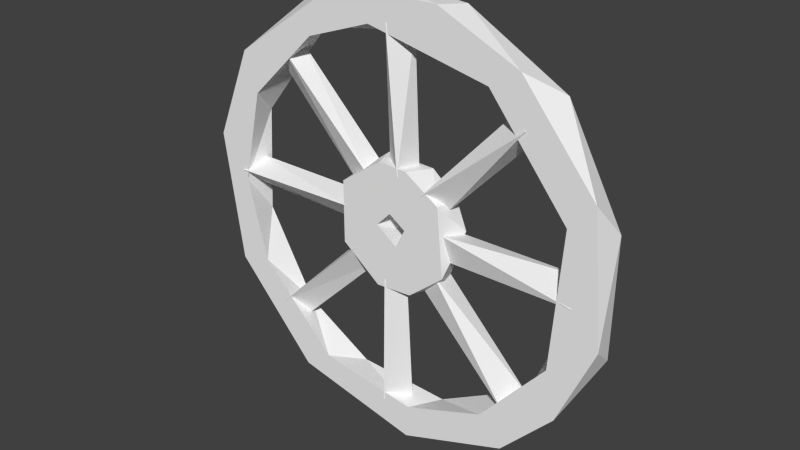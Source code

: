 # Source: helmWheel_1.blend  (saved by Blender 2.74.0; exported with 4.5.12 LTS)
import bpy
from mathutils import Matrix  # noqa: F401  (used for matrix-valued properties, if any)

bpy.ops.wm.read_factory_settings(use_empty=True)
scene = bpy.context.scene
scene.name = 'Scene'

# ---- collections
col_collection_11 = bpy.data.collections.new('Collection 11'); scene.collection.children.link(col_collection_11)

# ---- materials (node trees are filled in below, after node groups)
mat_pw_woodland = bpy.data.materials.new('PW-Woodland')
mat_pw_woodland.alpha_threshold = 0.0
mat_pw_woodland.use_transparent_shadow = False
mat_pw_woodland.diffuse_color = (0.902, 0.902, 0.902, 1.0)
mat_pw_woodland.roughness = 0.5
mat_pw_woodland.specular_intensity = 1.0

# ---- material node trees

# ---- world
world_world = bpy.data.worlds.new('World'); scene.world = world_world
world_world.color = (0.05088, 0.05088, 0.05088)
world_world.use_sun_shadow = False
world_world.sun_shadow_jitter_overblur = 0.0
world_world.cycles.sampling_method = 'MANUAL'
world_world.cycles.sample_map_resolution = 256

# ---- meshes
me_untitled = bpy.data.meshes.new('Untitled')
me_untitled.from_pydata([(-0.1966, 0.02248, -0.2023), (0.2097, 0.02248, -0.193), (-0.1684, -0.01902, -0.2893), (-0.1477, 0.02248, 0.2468), (-0.2478, -0.01902, 0.1385), (0.275, -0.01902, 0.09273), (0.07461, -0.01902, 0.3273), (0.3236, 0.02248, -0.09435), (0.1824, 0.02248, -0.2817), (-0.3123, 0.02248, -0.1134), (0.241, 0.02248, 0.2391), (-0.1833, 0.02248, 0.2797), (0.06437, 0.02248, -0.2746), (0.289, 0.02248, -0.002449), (-0.04252, 0.02248, 0.3321), (0.06232, 0.02248, 0.2801), (-0.1237, -0.01902, -0.2569), (-0.2886, 0.02248, 0.1647), (0.1545, -0.01902, 0.2424), (-0.003738, 0.02248, -0.3335), (-0.2476, -0.01902, -0.1329), (-0.2992, -0.01902, -0.1455), (0.1592, -0.01902, -0.233), (0.3124, -0.01902, 0.1344), (-0.1391, -0.01902, 0.2452), (0.2604, -0.01902, -0.1153), (0.3317, -0.01902, -0.05998), (-0.3281, -0.01902, 0.05645), (-0.0892, -0.01902, 0.3245), (-0.2744, 0.02248, -0.06605), (0.09062, 0.02248, 0.3225), (0.2143, 0.02248, 0.1919), (-0.1859, 0.02248, -0.2797), (-0.2643, 0.02248, 0.09923), (0.1958, -0.01902, -0.2729), (0.02985, -0.01902, -0.3324), (-0.269, -0.01902, 0.1984), (-0.08343, 0.02248, -0.2682), (0.1993, -0.01902, 0.271), (0.2766, -0.01902, -0.1864), (0.3253, 0.02248, 0.08403), (-0.3319, 0.02248, 0.01604), (0.03335, -0.01902, -0.2799), (-0.2803, -0.01902, -0.005295), (-0.03547, -0.01902, 0.2822), (0.03484, -0.01902, -0.09012), (-0.09531, 0.02248, 0.0269), (0.09818, 0.02248, 0.01403), (0.02531, -0.01902, 0.007218), (0.02316, 0.02248, 0.01371), (-0.08425, -0.01902, 0.04965), (0.009829, -0.01902, -0.02248), (0.08134, 0.02248, 0.05628), (0.01539, 0.02248, -0.01828), (-0.03563, 0.02248, 0.09261), (-0.03904, 0.02248, -0.08735), (-0.02291, -0.01902, 0.001198), (-0.08418, -0.01902, -0.04592), (-0.018, 0.02248, 0.01662), (0.09051, -0.01902, -0.04453), (0.02712, -0.01902, 0.09455), (0.06892, 0.02248, -0.07616), (-0.02239, -0.01902, -0.09384), (0.08071, -0.01902, 0.05971), (-0.01833, -0.01902, 0.09627), (-0.08433, 0.02248, -0.04244), (-0.0003876, -0.01902, 0.02428), (0.04118, 0.02248, 0.08955), (-0.008556, 0.02248, -0.01964), (0.02733, -0.0003821, 0.2893), (-0.008553, 0.02322, 0.2893), (-0.02037, 0.006961, 0.08303), (0.2187, 0.02024, 0.1918), (0.1904, 0.003848, 0.22), (0.05233, -0.01975, 0.06646), (-0.2121, -0.01975, -0.1921), (-0.1867, 0.003848, -0.2175), (-0.04022, 0.006961, -0.0723), (0.05461, 0.02334, 0.06417), (0.08365, -0.003496, -0.02508), (0.08365, -0.01374, 0.0169), (0.2899, 0.003848, 0.02262), (-0.04199, 0.0172, 0.07304), (-0.07225, -0.0009858, 0.04278), (-0.2181, 0.004452, 0.1886), (-0.1861, 0.01378, 0.2206), (0.1898, 0.01378, -0.2181), (0.2219, 0.004452, -0.1861), (0.07077, -0.01374, -0.0455), (0.04108, -0.003496, -0.07519), (0.2899, -0.01975, -0.01327), (-0.005339, 0.02645, -0.08052), (0.02048, -0.006443, -0.08052), (0.02324, 0.003848, -0.2868), (0.02162, 0.0172, 0.08303), (-0.06991, 0.0172, -0.04261), (-0.01265, -0.01975, -0.2868), (-0.0799, 0.0172, 0.021), (-0.0799, 0.006961, -0.02099), (-0.2862, 0.01178, -0.01942), (-0.2862, 0.01378, 0.02348), (-0.005319, -0.01988, 0.2893), (0.0777, 0.003848, 0.04108), (-0.2098, 0.02334, -0.1944), (0.2899, 0.02334, -0.01004), (0.2107, -0.02118, 0.1998), (0.06479, 0.02334, -0.05148), (-0.06393, -0.01988, -0.04858), (-0.009413, 0.02334, -0.2868), (0.01317, -0.01988, 0.08303), (0.08365, 0.02334, 0.008454), (-0.0799, -0.01988, 0.01255), (-0.2862, -0.02118, 0.008525), (-0.009413, -0.01988, -0.08052), (-0.04449, -0.01537, 0.07054), (0.1957, -0.01702, -0.2123), (-0.1919, -0.01702, 0.2148), (-0.1966, 0.02248, -0.2023), (-0.1966, 0.02248, -0.2023), (-0.1966, 0.02248, -0.2023), (-0.1966, 0.02248, -0.2023), (-0.1966, 0.02248, -0.2023), (0.2097, 0.02248, -0.193), (0.2097, 0.02248, -0.193), (0.2097, 0.02248, -0.193), (0.2097, 0.02248, -0.193), (-0.1684, -0.01902, -0.2893), (-0.1684, -0.01902, -0.2893), (-0.1684, -0.01902, -0.2893), (-0.1684, -0.01902, -0.2893), (-0.1684, -0.01902, -0.2893), (-0.1684, -0.01902, -0.2893), (-0.1684, -0.01902, -0.2893), (-0.1477, 0.02248, 0.2468), (-0.1477, 0.02248, 0.2468), (-0.1477, 0.02248, 0.2468), (-0.1477, 0.02248, 0.2468), (-0.1477, 0.02248, 0.2468), (-0.1477, 0.02248, 0.2468), (-0.2478, -0.01902, 0.1385), (-0.2478, -0.01902, 0.1385), (-0.2478, -0.01902, 0.1385), (-0.2478, -0.01902, 0.1385), (-0.2478, -0.01902, 0.1385), (0.275, -0.01902, 0.09273), (0.275, -0.01902, 0.09273), (0.275, -0.01902, 0.09273), (0.275, -0.01902, 0.09273), (0.275, -0.01902, 0.09273), (0.07461, -0.01902, 0.3273), (0.07461, -0.01902, 0.3273), (0.07461, -0.01902, 0.3273), (0.07461, -0.01902, 0.3273), (0.07461, -0.01902, 0.3273), (0.07461, -0.01902, 0.3273), (0.3236, 0.02248, -0.09435), (0.3236, 0.02248, -0.09435), (0.3236, 0.02248, -0.09435), (0.3236, 0.02248, -0.09435), (0.1824, 0.02248, -0.2817), (0.1824, 0.02248, -0.2817), (0.1824, 0.02248, -0.2817), (0.1824, 0.02248, -0.2817), (0.1824, 0.02248, -0.2817), (0.1824, 0.02248, -0.2817), (0.1824, 0.02248, -0.2817), (-0.3123, 0.02248, -0.1134), (-0.3123, 0.02248, -0.1134), (-0.3123, 0.02248, -0.1134), (-0.3123, 0.02248, -0.1134), (-0.3123, 0.02248, -0.1134), (0.241, 0.02248, 0.2391), (0.241, 0.02248, 0.2391), (0.241, 0.02248, 0.2391), (0.241, 0.02248, 0.2391), (0.241, 0.02248, 0.2391), (0.241, 0.02248, 0.2391), (-0.1833, 0.02248, 0.2797), (-0.1833, 0.02248, 0.2797), (-0.1833, 0.02248, 0.2797), (0.06437, 0.02248, -0.2746), (0.06437, 0.02248, -0.2746), (0.06437, 0.02248, -0.2746), (0.06437, 0.02248, -0.2746), (0.06437, 0.02248, -0.2746), (0.289, 0.02248, -0.002449), (0.289, 0.02248, -0.002449), (0.289, 0.02248, -0.002449), (0.289, 0.02248, -0.002449), (0.289, 0.02248, -0.002449), (0.289, 0.02248, -0.002449), (-0.04252, 0.02248, 0.3321), (-0.04252, 0.02248, 0.3321), (-0.04252, 0.02248, 0.3321), (-0.04252, 0.02248, 0.3321), (-0.04252, 0.02248, 0.3321), (-0.04252, 0.02248, 0.3321), (-0.04252, 0.02248, 0.3321), (0.06232, 0.02248, 0.2801), (0.06232, 0.02248, 0.2801), (0.06232, 0.02248, 0.2801), (0.06232, 0.02248, 0.2801), (0.06232, 0.02248, 0.2801), (-0.1237, -0.01902, -0.2569), (-0.1237, -0.01902, -0.2569), (-0.1237, -0.01902, -0.2569), (-0.1237, -0.01902, -0.2569), (-0.2886, 0.02248, 0.1647), (-0.2886, 0.02248, 0.1647), (-0.2886, 0.02248, 0.1647), (-0.2886, 0.02248, 0.1647), (-0.2886, 0.02248, 0.1647), (-0.2886, 0.02248, 0.1647), (-0.2886, 0.02248, 0.1647), (0.1545, -0.01902, 0.2424), (0.1545, -0.01902, 0.2424), (0.1545, -0.01902, 0.2424), (0.1545, -0.01902, 0.2424), (0.1545, -0.01902, 0.2424), (-0.003738, 0.02248, -0.3335), (-0.003738, 0.02248, -0.3335), (-0.003738, 0.02248, -0.3335), (-0.003738, 0.02248, -0.3335), (-0.003738, 0.02248, -0.3335), (-0.2476, -0.01902, -0.1329), (-0.2476, -0.01902, -0.1329), (-0.2476, -0.01902, -0.1329), (-0.2476, -0.01902, -0.1329), (-0.2476, -0.01902, -0.1329), (-0.2476, -0.01902, -0.1329), (-0.2992, -0.01902, -0.1455), (-0.2992, -0.01902, -0.1455), (-0.2992, -0.01902, -0.1455), (-0.2992, -0.01902, -0.1455), (0.1592, -0.01902, -0.233), (0.1592, -0.01902, -0.233), (0.1592, -0.01902, -0.233), (0.1592, -0.01902, -0.233), (0.1592, -0.01902, -0.233), (0.3124, -0.01902, 0.1344), (0.3124, -0.01902, 0.1344), (0.3124, -0.01902, 0.1344), (0.3124, -0.01902, 0.1344), (0.3124, -0.01902, 0.1344), (0.3124, -0.01902, 0.1344), (0.3124, -0.01902, 0.1344), (-0.1391, -0.01902, 0.2452), (-0.1391, -0.01902, 0.2452), (-0.1391, -0.01902, 0.2452), (-0.1391, -0.01902, 0.2452), (0.2604, -0.01902, -0.1153), (0.2604, -0.01902, -0.1153), (0.2604, -0.01902, -0.1153), (0.2604, -0.01902, -0.1153), (0.3317, -0.01902, -0.05998), (0.3317, -0.01902, -0.05998), (0.3317, -0.01902, -0.05998), (-0.3281, -0.01902, 0.05645), (-0.3281, -0.01902, 0.05645), (-0.3281, -0.01902, 0.05645), (-0.3281, -0.01902, 0.05645), (-0.3281, -0.01902, 0.05645), (-0.3281, -0.01902, 0.05645), (-0.3281, -0.01902, 0.05645), (-0.0892, -0.01902, 0.3245), (-0.0892, -0.01902, 0.3245), (-0.0892, -0.01902, 0.3245), (-0.0892, -0.01902, 0.3245), (-0.0892, -0.01902, 0.3245), (-0.2744, 0.02248, -0.06605), (-0.2744, 0.02248, -0.06605), (-0.2744, 0.02248, -0.06605), (-0.2744, 0.02248, -0.06605), (-0.2744, 0.02248, -0.06605), (-0.2744, 0.02248, -0.06605), (0.09062, 0.02248, 0.3225), (0.09062, 0.02248, 0.3225), (0.09062, 0.02248, 0.3225), (0.2143, 0.02248, 0.1919), (0.2143, 0.02248, 0.1919), (0.2143, 0.02248, 0.1919), (0.2143, 0.02248, 0.1919), (0.2143, 0.02248, 0.1919), (-0.1859, 0.02248, -0.2797), (-0.1859, 0.02248, -0.2797), (-0.1859, 0.02248, -0.2797), (-0.1859, 0.02248, -0.2797), (-0.1859, 0.02248, -0.2797), (-0.2643, 0.02248, 0.09923), (-0.2643, 0.02248, 0.09923), (-0.2643, 0.02248, 0.09923), (-0.2643, 0.02248, 0.09923), (0.1958, -0.01902, -0.2729), (0.1958, -0.01902, -0.2729), (0.1958, -0.01902, -0.2729), (0.1958, -0.01902, -0.2729), (0.1958, -0.01902, -0.2729), (0.02985, -0.01902, -0.3324), (0.02985, -0.01902, -0.3324), (0.02985, -0.01902, -0.3324), (-0.269, -0.01902, 0.1984), (-0.269, -0.01902, 0.1984), (-0.269, -0.01902, 0.1984), (-0.269, -0.01902, 0.1984), (-0.269, -0.01902, 0.1984), (-0.08343, 0.02248, -0.2682), (-0.08343, 0.02248, -0.2682), (-0.08343, 0.02248, -0.2682), (-0.08343, 0.02248, -0.2682), (-0.08343, 0.02248, -0.2682), (0.1993, -0.01902, 0.271), (0.1993, -0.01902, 0.271), (0.1993, -0.01902, 0.271), (0.2766, -0.01902, -0.1864), (0.2766, -0.01902, -0.1864), (0.2766, -0.01902, -0.1864), (0.2766, -0.01902, -0.1864), (0.2766, -0.01902, -0.1864), (0.2766, -0.01902, -0.1864), (0.2766, -0.01902, -0.1864), (0.3253, 0.02248, 0.08403), (0.3253, 0.02248, 0.08403), (0.3253, 0.02248, 0.08403), (0.3253, 0.02248, 0.08403), (0.3253, 0.02248, 0.08403), (-0.3319, 0.02248, 0.01604), (-0.3319, 0.02248, 0.01604), (-0.3319, 0.02248, 0.01604), (0.03335, -0.01902, -0.2799), (0.03335, -0.01902, -0.2799), (0.03335, -0.01902, -0.2799), (0.03335, -0.01902, -0.2799), (0.03335, -0.01902, -0.2799), (-0.2803, -0.01902, -0.005295), (-0.2803, -0.01902, -0.005295), (-0.2803, -0.01902, -0.005295), (-0.2803, -0.01902, -0.005295), (-0.03547, -0.01902, 0.2822), (-0.03547, -0.01902, 0.2822), (-0.03547, -0.01902, 0.2822), (-0.03547, -0.01902, 0.2822), (-0.03547, -0.01902, 0.2822), (0.03484, -0.01902, -0.09012), (0.03484, -0.01902, -0.09012), (0.03484, -0.01902, -0.09012), (0.03484, -0.01902, -0.09012), (0.03484, -0.01902, -0.09012), (0.03484, -0.01902, -0.09012), (0.03484, -0.01902, -0.09012), (0.03484, -0.01902, -0.09012), (-0.09531, 0.02248, 0.0269), (-0.09531, 0.02248, 0.0269), (-0.09531, 0.02248, 0.0269), (-0.09531, 0.02248, 0.0269), (-0.09531, 0.02248, 0.0269), (-0.09531, 0.02248, 0.0269), (-0.09531, 0.02248, 0.0269), (-0.09531, 0.02248, 0.0269), (0.09818, 0.02248, 0.01403), (0.09818, 0.02248, 0.01403), (0.09818, 0.02248, 0.01403), (0.02531, -0.01902, 0.007218), (0.02531, -0.01902, 0.007218), (0.02531, -0.01902, 0.007218), (0.02531, -0.01902, 0.007218), (0.02531, -0.01902, 0.007218), (0.02316, 0.02248, 0.01371), (0.02316, 0.02248, 0.01371), (0.02316, 0.02248, 0.01371), (0.02316, 0.02248, 0.01371), (-0.08425, -0.01902, 0.04965), (-0.08425, -0.01902, 0.04965), (-0.08425, -0.01902, 0.04965), (-0.08425, -0.01902, 0.04965), (0.009829, -0.01902, -0.02248), (0.009829, -0.01902, -0.02248), (0.009829, -0.01902, -0.02248), (0.009829, -0.01902, -0.02248), (0.08134, 0.02248, 0.05628), (0.08134, 0.02248, 0.05628), (0.08134, 0.02248, 0.05628), (0.08134, 0.02248, 0.05628), (0.08134, 0.02248, 0.05628), (0.08134, 0.02248, 0.05628), (0.08134, 0.02248, 0.05628), (0.08134, 0.02248, 0.05628), (0.01539, 0.02248, -0.01828), (0.01539, 0.02248, -0.01828), (0.01539, 0.02248, -0.01828), (0.01539, 0.02248, -0.01828), (0.01539, 0.02248, -0.01828), (-0.03563, 0.02248, 0.09261), (-0.03563, 0.02248, 0.09261), (-0.03563, 0.02248, 0.09261), (-0.03563, 0.02248, 0.09261), (-0.03904, 0.02248, -0.08735), (-0.03904, 0.02248, -0.08735), (-0.03904, 0.02248, -0.08735), (-0.03904, 0.02248, -0.08735), (-0.03904, 0.02248, -0.08735), (-0.03904, 0.02248, -0.08735), (-0.03904, 0.02248, -0.08735), (-0.02291, -0.01902, 0.001198), (-0.02291, -0.01902, 0.001198), (-0.02291, -0.01902, 0.001198), (-0.02291, -0.01902, 0.001198), (-0.02291, -0.01902, 0.001198), (-0.02291, -0.01902, 0.001198), (-0.08418, -0.01902, -0.04592), (-0.08418, -0.01902, -0.04592), (-0.08418, -0.01902, -0.04592), (-0.08418, -0.01902, -0.04592), (-0.08418, -0.01902, -0.04592), (-0.08418, -0.01902, -0.04592), (-0.08418, -0.01902, -0.04592), (-0.018, 0.02248, 0.01662), (-0.018, 0.02248, 0.01662), (-0.018, 0.02248, 0.01662), (-0.018, 0.02248, 0.01662), (-0.018, 0.02248, 0.01662), (0.09051, -0.01902, -0.04453), (0.09051, -0.01902, -0.04453), (0.09051, -0.01902, -0.04453), (0.02712, -0.01902, 0.09455), (0.02712, -0.01902, 0.09455), (0.02712, -0.01902, 0.09455), (0.02712, -0.01902, 0.09455), (0.02712, -0.01902, 0.09455), (0.02712, -0.01902, 0.09455), (0.02712, -0.01902, 0.09455), (0.02712, -0.01902, 0.09455), (0.02712, -0.01902, 0.09455), (0.06892, 0.02248, -0.07616), (0.06892, 0.02248, -0.07616), (0.06892, 0.02248, -0.07616), (0.06892, 0.02248, -0.07616), (0.06892, 0.02248, -0.07616), (-0.02239, -0.01902, -0.09384), (-0.02239, -0.01902, -0.09384), (-0.02239, -0.01902, -0.09384), (0.08071, -0.01902, 0.05971), (0.08071, -0.01902, 0.05971), (0.08071, -0.01902, 0.05971), (0.08071, -0.01902, 0.05971), (0.08071, -0.01902, 0.05971), (-0.01833, -0.01902, 0.09627), (-0.01833, -0.01902, 0.09627), (-0.08433, 0.02248, -0.04244), (-0.08433, 0.02248, -0.04244), (-0.0003876, -0.01902, 0.02428), (-0.0003876, -0.01902, 0.02428), (-0.0003876, -0.01902, 0.02428), (-0.0003876, -0.01902, 0.02428), (0.04118, 0.02248, 0.08955), (0.04118, 0.02248, 0.08955), (0.04118, 0.02248, 0.08955), (0.04118, 0.02248, 0.08955), (-0.008556, 0.02248, -0.01964), (-0.008556, 0.02248, -0.01964), (-0.008556, 0.02248, -0.01964), (-0.008556, 0.02248, -0.01964), (-0.008556, 0.02248, -0.01964), (0.02733, -0.0003821, 0.2893), (0.02733, -0.0003821, 0.2893), (-0.008553, 0.02322, 0.2893), (-0.008553, 0.02322, 0.2893), (-0.02037, 0.006961, 0.08303), (-0.02037, 0.006961, 0.08303), (0.2187, 0.02024, 0.1918), (0.2187, 0.02024, 0.1918), (0.1904, 0.003848, 0.22), (0.1904, 0.003848, 0.22), (0.05233, -0.01975, 0.06646), (0.05233, -0.01975, 0.06646), (-0.2121, -0.01975, -0.1921), (-0.2121, -0.01975, -0.1921), (-0.2121, -0.01975, -0.1921), (-0.2121, -0.01975, -0.1921), (-0.1867, 0.003848, -0.2175), (-0.1867, 0.003848, -0.2175), (-0.04022, 0.006961, -0.0723), (-0.04022, 0.006961, -0.0723), (-0.04022, 0.006961, -0.0723), (0.05461, 0.02334, 0.06417), (0.05461, 0.02334, 0.06417), (0.08365, -0.003496, -0.02508), (0.08365, -0.003496, -0.02508), (0.08365, -0.01374, 0.0169), (0.08365, -0.01374, 0.0169), (0.2899, 0.003848, 0.02262), (0.2899, 0.003848, 0.02262), (-0.04199, 0.0172, 0.07304), (-0.04199, 0.0172, 0.07304), (-0.07225, -0.0009858, 0.04278), (-0.07225, -0.0009858, 0.04278), (-0.2181, 0.004452, 0.1886), (-0.2181, 0.004452, 0.1886), (-0.1861, 0.01378, 0.2206), (-0.1861, 0.01378, 0.2206), (0.1898, 0.01378, -0.2181), (0.1898, 0.01378, -0.2181), (0.2219, 0.004452, -0.1861), (0.2219, 0.004452, -0.1861), (0.07077, -0.01374, -0.0455), (0.07077, -0.01374, -0.0455), (0.04108, -0.003496, -0.07519), (0.04108, -0.003496, -0.07519), (0.2899, -0.01975, -0.01327), (0.2899, -0.01975, -0.01327), (-0.005339, 0.02645, -0.08052), (-0.005339, 0.02645, -0.08052), (-0.005339, 0.02645, -0.08052), (0.02048, -0.006443, -0.08052), (0.02048, -0.006443, -0.08052), (0.02324, 0.003848, -0.2868), (0.02324, 0.003848, -0.2868), (0.02162, 0.0172, 0.08303), (0.02162, 0.0172, 0.08303), (-0.06991, 0.0172, -0.04261), (-0.06991, 0.0172, -0.04261), (-0.01265, -0.01975, -0.2868), (-0.01265, -0.01975, -0.2868), (-0.01265, -0.01975, -0.2868), (-0.0799, 0.0172, 0.021), (-0.0799, 0.0172, 0.021), (-0.0799, 0.006961, -0.02099), (-0.0799, 0.006961, -0.02099), (-0.2862, 0.01178, -0.01942), (-0.2862, 0.01178, -0.01942), (-0.2862, 0.01378, 0.02348), (-0.2862, 0.01378, 0.02348), (-0.005319, -0.01988, 0.2893), (-0.005319, -0.01988, 0.2893), (0.0777, 0.003848, 0.04108), (0.0777, 0.003848, 0.04108), (-0.2098, 0.02334, -0.1944), (-0.2098, 0.02334, -0.1944), (-0.2098, 0.02334, -0.1944), (0.2899, 0.02334, -0.01004), (0.2899, 0.02334, -0.01004), (0.2107, -0.02118, 0.1998), (0.2107, -0.02118, 0.1998), (0.06479, 0.02334, -0.05148), (0.06479, 0.02334, -0.05148), (-0.06393, -0.01988, -0.04858), (-0.009413, 0.02334, -0.2868), (0.01317, -0.01988, 0.08303), (0.01317, -0.01988, 0.08303), (0.08365, 0.02334, 0.008454), (0.08365, 0.02334, 0.008454), (-0.0799, -0.01988, 0.01255), (-0.0799, -0.01988, 0.01255), (-0.2862, -0.02118, 0.008525), (-0.2862, -0.02118, 0.008525), (-0.009413, -0.01988, -0.08052), (-0.04449, -0.01537, 0.07054), (-0.04449, -0.01537, 0.07054), (0.1957, -0.01702, -0.2123), (0.1957, -0.01702, -0.2123), (-0.1919, -0.01702, 0.2148), (-0.1919, -0.01702, 0.2148)], [], [(0, 37, 32), (305, 117, 16), (28, 44, 6), (14, 264, 149), (150, 337, 18), (23, 5, 39), (31, 40, 13), (278, 15, 10), (19, 283, 306), (34, 313, 22), (292, 42, 2), (185, 8, 1), (27, 43, 4), (118, 284, 9), (29, 41, 17), (126, 20, 21), (151, 214, 239), (191, 30, 171), (207, 11, 192), (36, 24, 265), (328, 307, 203), (122, 159, 12), (314, 25, 234), (315, 144, 250), (186, 320, 7), (187, 155, 160), (3, 208, 193), (198, 194, 172), (338, 199, 215), (133, 195, 200), (127, 204, 224), (128, 329, 205), (33, 209, 134), (269, 210, 288), (257, 139, 300), (301, 140, 246), (145, 279, 188), (240, 216, 146), (180, 161, 219), (293, 129, 35), (333, 270, 289), (206, 119, 225), (285, 230, 166), (325, 258, 211), (251, 123, 235), (236, 124, 181), (321, 241, 26), (173, 38, 242), (339, 135, 201), (141, 136, 247), (147, 189, 252), (253, 190, 125), (322, 254, 156), (157, 316, 162), (231, 226, 259), (167, 232, 260), (177, 302, 266), (178, 267, 196), (120, 271, 227), (121, 168, 272), (275, 310, 174), (197, 152, 276), (217, 202, 280), (218, 281, 148), (220, 130, 286), (287, 131, 233), (334, 290, 142), (143, 291, 137), (163, 317, 294), (164, 295, 297), (165, 298, 221), (222, 299, 132), (212, 303, 179), (261, 304, 213), (182, 223, 308), (330, 183, 309), (277, 153, 311), (312, 154, 243), (158, 255, 318), (244, 319, 256), (175, 245, 323), (282, 176, 324), (169, 262, 326), (170, 327, 273), (237, 184, 331), (238, 332, 296), (228, 274, 335), (263, 229, 336), (268, 248, 340), (249, 138, 341), (57, 56, 60), (68, 46, 58), (457, 55, 350), (53, 52, 395), (423, 48, 45), (342, 402, 408), (49, 378, 386), (415, 351, 379), (352, 67, 380), (409, 424, 50), (425, 403, 66), (343, 361, 51), (362, 366, 387), (404, 416, 449), (381, 47, 61), (63, 344, 59), (458, 417, 405), (363, 388, 374), (54, 64, 426), (353, 370, 391), (62, 345, 410), (382, 432, 396), (375, 459, 406), (346, 376, 407), (354, 411, 371), (397, 412, 65), (418, 383, 367), (450, 419, 368), (358, 440, 420), (359, 421, 433), (441, 427, 347), (453, 428, 442), (434, 422, 348), (435, 349, 437), (398, 438, 413), (436, 439, 399), (384, 443, 360), (454, 444, 385), (372, 429, 445), (392, 373, 446), (447, 414, 355), (356, 400, 448), (451, 369, 364), (430, 452, 365), (393, 431, 455), (357, 394, 456), (389, 401, 460), (390, 461, 377), (70, 69, 94), (101, 464, 71), (72, 105, 102), (73, 468, 78), (103, 75, 95), (474, 76, 77), (483, 74, 470), (472, 533, 540), (80, 79, 90), (485, 110, 104), (83, 114, 116), (82, 493, 84), (559, 495, 494), (496, 85, 491), (87, 86, 106), (115, 501, 88), (503, 89, 557), (505, 542, 499), (507, 81, 487), (538, 508, 486), (91, 92, 93), (113, 509, 96), (516, 466, 465), (467, 109, 531), (518, 480, 535), (481, 107, 475), (520, 514, 512), (108, 521, 510), (97, 98, 99), (525, 111, 112), (527, 100, 523), (552, 528, 526), (462, 532, 546), (534, 484, 469), (476, 536, 478), (479, 537, 482), (489, 539, 548), (541, 471, 473), (543, 504, 502), (544, 519, 477), (515, 545, 511), (547, 517, 463), (549, 488, 490), (550, 524, 529), (530, 553, 551), (513, 554, 522), (555, 492, 497), (500, 558, 506), (498, 560, 556)])
me_untitled.polygons.foreach_set('use_smooth', [True] * 187)
_uv = me_untitled.uv_layers.new(name='UVChannel_1')
_uv.uv.foreach_set('vector', [0.6198, 0.6168, 0.6585, 0.5502, 0.6653, 0.6105, 0.4498, 0.6121, 0.3832, 0.6121, 0.4261, 0.5877, 0.6902, 0.5536, 0.6653, 0.522, 0.6918, 0.4572, 0.4739, 0.6121, 0.4464, 0.5877, 0.5428, 0.5877, 0.6918, 0.4572, 0.6653, 0.522, 0.6419, 0.4102, 0.5783, 0.3173, 0.5538, 0.3393, 0.3896, 0.3384, 0.3879, 0.375, 0.4513, 0.3097, 0.5022, 0.3311, 0.3879, 0.375, 0.336, 0.4644, 0.3601, 0.3593, 0.697, 0.5033, 0.6653, 0.6105, 0.6585, 0.5502, 0.3387, 0.3859, 0.3896, 0.3384, 0.3622, 0.4074, 0.3387, 0.3859, 0.3346, 0.4815, 0.3291, 0.6002, 0.5022, 0.3311, 0.6665, 0.3938, 0.6143, 0.3777, 0.5325, 0.6942, 0.4961, 0.666, 0.5808, 0.6469, 0.6198, 0.6168, 0.6653, 0.6105, 0.5674, 0.6848, 0.5396, 0.6625, 0.4913, 0.6964, 0.4038, 0.6709, 0.3291, 0.6002, 0.4211, 0.6468, 0.4137, 0.6771, 0.6918, 0.4572, 0.6419, 0.4102, 0.5783, 0.3173, 0.3054, 0.5261, 0.311, 0.4478, 0.3601, 0.3593, 0.4038, 0.6709, 0.3362, 0.609, 0.3054, 0.5261, 0.616, 0.6594, 0.6435, 0.583, 0.6902, 0.5536, 0.5185, 0.5877, 0.4498, 0.6121, 0.4261, 0.5877, 0.6143, 0.3777, 0.6665, 0.3938, 0.6623, 0.4632, 0.3896, 0.3384, 0.4314, 0.3479, 0.3622, 0.4074, 0.3896, 0.3384, 0.5538, 0.3393, 0.4314, 0.3479, 0.5022, 0.3311, 0.4513, 0.3097, 0.5562, 0.3107, 0.5022, 0.3311, 0.5562, 0.3107, 0.6665, 0.3938, 0.3555, 0.588, 0.4038, 0.6709, 0.3054, 0.5261, 0.336, 0.4644, 0.3054, 0.5261, 0.3601, 0.3593, 0.522, 0.5877, 0.4644, 0.6121, 0.4102, 0.5877, 0.3555, 0.588, 0.3054, 0.5261, 0.336, 0.4644, 0.3291, 0.6002, 0.3481, 0.5739, 0.4211, 0.6468, 0.3291, 0.6002, 0.3346, 0.4815, 0.3481, 0.5739, 0.4424, 0.6566, 0.4038, 0.6709, 0.3555, 0.588, 0.5396, 0.6625, 0.4038, 0.6709, 0.4424, 0.6566, 0.5325, 0.6942, 0.5808, 0.6469, 0.616, 0.6594, 0.616, 0.6594, 0.5808, 0.6469, 0.6435, 0.583, 0.5538, 0.5877, 0.6121, 0.6121, 0.4978, 0.6121, 0.5783, 0.3173, 0.6419, 0.4102, 0.5538, 0.3393, 0.6623, 0.4632, 0.6665, 0.3938, 0.697, 0.5033, 0.3387, 0.3859, 0.3291, 0.6002, 0.3037, 0.4835, 0.5039, 0.5877, 0.5396, 0.6121, 0.4424, 0.6121, 0.4261, 0.5877, 0.3832, 0.6121, 0.3532, 0.5877, 0.3347, 0.6121, 0.4137, 0.5877, 0.4326, 0.6121, 0.5087, 0.6121, 0.5325, 0.5877, 0.5962, 0.6121, 0.4314, 0.5877, 0.3857, 0.6121, 0.3622, 0.5877, 0.5926, 0.5877, 0.6223, 0.6121, 0.5368, 0.6121, 0.4513, 0.6121, 0.4217, 0.5877, 0.536, 0.5877, 0.3601, 0.6121, 0.3413, 0.5877, 0.4217, 0.5877, 0.522, 0.5877, 0.588, 0.6121, 0.4644, 0.6121, 0.6469, 0.5877, 0.588, 0.6121, 0.583, 0.5877, 0.5538, 0.5877, 0.4978, 0.6121, 0.4314, 0.5877, 0.4314, 0.5877, 0.4978, 0.6121, 0.3857, 0.6121, 0.4513, 0.6121, 0.536, 0.5877, 0.5562, 0.6121, 0.5562, 0.6121, 0.6104, 0.5877, 0.6665, 0.6121, 0.4137, 0.6771, 0.4211, 0.6468, 0.5325, 0.6942, 0.4326, 0.6121, 0.4137, 0.5877, 0.5325, 0.5877, 0.391, 0.6121, 0.3406, 0.5877, 0.4464, 0.5877, 0.391, 0.6121, 0.4464, 0.5877, 0.4739, 0.6121, 0.6198, 0.6121, 0.5396, 0.6121, 0.5789, 0.5877, 0.6198, 0.6168, 0.5674, 0.6848, 0.5396, 0.6625, 0.5522, 0.6121, 0.6161, 0.5877, 0.6407, 0.6121, 0.4739, 0.6121, 0.5428, 0.5877, 0.5522, 0.6121, 0.4102, 0.5877, 0.4644, 0.6121, 0.375, 0.6121, 0.6419, 0.5877, 0.6121, 0.6121, 0.5538, 0.5877, 0.5033, 0.6121, 0.6002, 0.5877, 0.6105, 0.6121, 0.3347, 0.6121, 0.3291, 0.5877, 0.4137, 0.5877, 0.5039, 0.5877, 0.4424, 0.6121, 0.4192, 0.5877, 0.4192, 0.5877, 0.4424, 0.6121, 0.3555, 0.6121, 0.6665, 0.6121, 0.6104, 0.5877, 0.6613, 0.5877, 0.3938, 0.6121, 0.3859, 0.5877, 0.4835, 0.5877, 0.3938, 0.6121, 0.4835, 0.5877, 0.5033, 0.6121, 0.5033, 0.6121, 0.4835, 0.5877, 0.6002, 0.5877, 0.5962, 0.6121, 0.616, 0.5877, 0.6638, 0.6121, 0.5325, 0.5877, 0.616, 0.5877, 0.5962, 0.6121, 0.6623, 0.4632, 0.697, 0.5033, 0.6585, 0.5502, 0.5185, 0.5877, 0.5368, 0.6121, 0.4498, 0.6121, 0.5522, 0.6121, 0.5428, 0.5877, 0.6161, 0.5877, 0.6587, 0.3839, 0.6918, 0.4572, 0.5783, 0.3173, 0.5562, 0.6121, 0.536, 0.5877, 0.6104, 0.5877, 0.5783, 0.3173, 0.3896, 0.3384, 0.464, 0.3059, 0.3601, 0.6121, 0.4217, 0.5877, 0.4513, 0.6121, 0.3879, 0.375, 0.3601, 0.3593, 0.4513, 0.3097, 0.4326, 0.6121, 0.5325, 0.5877, 0.5087, 0.6121, 0.5674, 0.6848, 0.4913, 0.6964, 0.5396, 0.6625, 0.5926, 0.5877, 0.5368, 0.6121, 0.5185, 0.5877, 0.3622, 0.4074, 0.3346, 0.4815, 0.3387, 0.3859, 0.5789, 0.5877, 0.5396, 0.6121, 0.5039, 0.5877, 0.5325, 0.6942, 0.4211, 0.6468, 0.4961, 0.666, 0.6902, 0.5536, 0.6435, 0.583, 0.6653, 0.522, 0.583, 0.5877, 0.588, 0.6121, 0.522, 0.5877, 0.4722, 0.5506, 0.5, 0.5146, 0.5549, 0.4852, 0.5123, 0.5061, 0.4849, 0.5572, 0.491, 0.5117, 0.5123, 0.5061, 0.5521, 0.5241, 0.4849, 0.5572, 0.5115, 0.4921, 0.4676, 0.4533, 0.5521, 0.5241, 0.5549, 0.4852, 0.5035, 0.4862, 0.4462, 0.4806, 0.4462, 0.4806, 0.5, 0.5146, 0.4722, 0.5506, 0.4927, 0.4875, 0.4676, 0.4533, 0.5115, 0.4921, 0.491, 0.5117, 0.4849, 0.5572, 0.4676, 0.4533, 0.4849, 0.5572, 0.4481, 0.4769, 0.4676, 0.4533, 0.4722, 0.5506, 0.5549, 0.4852, 0.5285, 0.5507, 0.5549, 0.4852, 0.5, 0.5146, 0.5135, 0.5013, 0.4462, 0.4806, 0.5035, 0.4862, 0.486, 0.4953, 0.5035, 0.5877, 0.5073, 0.6121, 0.4885, 0.6121, 0.5, 0.5877, 0.491, 0.6121, 0.4865, 0.5877, 0.4676, 0.4533, 0.4925, 0.4433, 0.5455, 0.4606, 0.5344, 0.4536, 0.4462, 0.4806, 0.4731, 0.4479, 0.5123, 0.6121, 0.491, 0.6121, 0.5, 0.5877, 0.5035, 0.5877, 0.4885, 0.6121, 0.486, 0.5877, 0.4779, 0.6121, 0.4881, 0.5877, 0.5148, 0.5877, 0.5151, 0.6121, 0.5285, 0.5877, 0.5537, 0.6121, 0.4441, 0.5143, 0.4462, 0.4806, 0.4722, 0.5506, 0.4676, 0.4533, 0.5455, 0.4606, 0.5521, 0.5241, 0.5047, 0.5877, 0.4939, 0.6121, 0.4854, 0.5877, 0.4462, 0.4806, 0.486, 0.4953, 0.5, 0.5146, 0.5151, 0.6121, 0.4722, 0.5877, 0.5285, 0.5877, 0.5241, 0.6121, 0.5506, 0.5877, 0.5507, 0.6121, 0.491, 0.5117, 0.4676, 0.4533, 0.4927, 0.4875, 0.5013, 0.5877, 0.5117, 0.6121, 0.4875, 0.6121, 0.4925, 0.6121, 0.4656, 0.5877, 0.5269, 0.5877, 0.4925, 0.6121, 0.5269, 0.5877, 0.5455, 0.6121, 0.5344, 0.4536, 0.5549, 0.4852, 0.4462, 0.4806, 0.5231, 0.6121, 0.5148, 0.5877, 0.5464, 0.5877, 0.4606, 0.6121, 0.4479, 0.5877, 0.4806, 0.5877, 0.4606, 0.6121, 0.4806, 0.5877, 0.5143, 0.5877, 0.5241, 0.6121, 0.5143, 0.5877, 0.5506, 0.5877, 0.4606, 0.6121, 0.5143, 0.5877, 0.5241, 0.6121, 0.4676, 0.6121, 0.4656, 0.5877, 0.4925, 0.6121, 0.5231, 0.6121, 0.5464, 0.5877, 0.5467, 0.6121, 0.5285, 0.5507, 0.5549, 0.4852, 0.5559, 0.5119, 0.4779, 0.6121, 0.4493, 0.5877, 0.4881, 0.5877, 0.4743, 0.6121, 0.4722, 0.5877, 0.5151, 0.6121, 0.4849, 0.5572, 0.5521, 0.5241, 0.5257, 0.5507, 0.5013, 0.5877, 0.4875, 0.6121, 0.4862, 0.5877, 0.5549, 0.4852, 0.5135, 0.5013, 0.5035, 0.4862, 0.4779, 0.6121, 0.5148, 0.5877, 0.5231, 0.6121, 0.4849, 0.5572, 0.4463, 0.5221, 0.4481, 0.4769, 0.5115, 0.4921, 0.5521, 0.5241, 0.5123, 0.5061, 0.5079, 0.6121, 0.4939, 0.6121, 0.5047, 0.5877, 0.3305, 0.5061, 0.3305, 0.485, 0.4519, 0.4884, 0.6695, 0.5871, 0.6695, 0.6125, 0.5481, 0.6029, 0.3879, 0.6107, 0.3832, 0.5864, 0.4766, 0.6011, 0.3713, 0.3891, 0.3879, 0.3724, 0.463, 0.469, 0.3849, 0.6126, 0.3862, 0.5872, 0.4742, 0.609, 0.3862, 0.6259, 0.3713, 0.6109, 0.4567, 0.5248, 0.537, 0.6126, 0.5384, 0.5872, 0.6287, 0.6011, 0.5384, 0.4703, 0.5234, 0.4554, 0.6168, 0.3771, 0.5092, 0.4519, 0.4845, 0.4519, 0.4915, 0.3305, 0.5155, 0.4519, 0.4958, 0.4519, 0.5066, 0.3305, 0.5244, 0.5436, 0.5408, 0.5273, 0.6256, 0.614, 0.4578, 0.5258, 0.4756, 0.5436, 0.3898, 0.6294, 0.6256, 0.614, 0.6102, 0.6294, 0.5244, 0.5436, 0.3898, 0.6294, 0.3709, 0.6106, 0.4578, 0.5258, 0.6102, 0.3706, 0.6291, 0.3894, 0.531, 0.463, 0.3744, 0.386, 0.3898, 0.3706, 0.4725, 0.4595, 0.4725, 0.4595, 0.455, 0.4769, 0.3744, 0.386, 0.545, 0.4769, 0.531, 0.463, 0.6291, 0.3894, 0.4915, 0.3305, 0.5126, 0.3305, 0.5092, 0.4519, 0.3305, 0.6126, 0.3305, 0.5872, 0.4519, 0.5968, 0.5481, 0.6144, 0.5481, 0.5951, 0.6695, 0.6011, 0.4519, 0.5871, 0.4519, 0.6144, 0.3305, 0.5872, 0.4519, 0.4884, 0.4519, 0.5131, 0.3305, 0.5061, 0.5481, 0.5131, 0.5481, 0.4934, 0.6695, 0.5042, 0.5258, 0.5422, 0.5433, 0.5248, 0.6151, 0.6245, 0.4567, 0.5248, 0.4707, 0.5387, 0.3862, 0.6259, 0.3305, 0.5085, 0.3305, 0.4874, 0.4519, 0.4891, 0.3305, 0.6126, 0.3305, 0.5872, 0.4519, 0.6144, 0.4884, 0.5481, 0.5131, 0.5481, 0.5122, 0.6695, 0.4869, 0.5481, 0.5066, 0.5481, 0.5043, 0.6695, 0.5122, 0.6695, 0.4869, 0.6695, 0.4884, 0.5481, 0.6695, 0.5864, 0.6695, 0.6058, 0.5481, 0.6029, 0.6695, 0.485, 0.6695, 0.5042, 0.5481, 0.4934, 0.4766, 0.4554, 0.463, 0.469, 0.3879, 0.3724, 0.6259, 0.5872, 0.6245, 0.6126, 0.6109, 0.6011, 0.6287, 0.6109, 0.6151, 0.6245, 0.5433, 0.5248, 0.4874, 0.3305, 0.5066, 0.3305, 0.4958, 0.4519, 0.6168, 0.3771, 0.6287, 0.3891, 0.5384, 0.4703, 0.537, 0.6126, 0.5405, 0.5908, 0.6294, 0.6015, 0.4613, 0.5871, 0.4578, 0.609, 0.3741, 0.5872, 0.6695, 0.4874, 0.6695, 0.5066, 0.5481, 0.5042, 0.4519, 0.5871, 0.4519, 0.609, 0.3305, 0.5986, 0.5481, 0.6126, 0.5481, 0.5908, 0.6695, 0.6011, 0.4519, 0.5871, 0.4519, 0.609, 0.3305, 0.6069, 0.3305, 0.6069, 0.3305, 0.5864, 0.4519, 0.5871, 0.4519, 0.4891, 0.4519, 0.5066, 0.3305, 0.5085, 0.4592, 0.5898, 0.4578, 0.609, 0.3709, 0.6069, 0.3894, 0.6069, 0.386, 0.5888, 0.4769, 0.5968, 0.3894, 0.6069, 0.386, 0.5888, 0.4727, 0.5898])
_ca = me_untitled.color_attributes.new('Col', 'BYTE_COLOR', 'CORNER')
_ca.data.foreach_set('color', [0.3663, 0.2346, 0.1119, 1.0, 0.3663, 0.2346, 0.1119, 1.0, 0.3663, 0.2346, 0.1119, 1.0, 0.3515, 0.2346, 0.1248, 1.0, 0.3515, 0.2346, 0.1248, 1.0, 0.3515, 0.2346, 0.1248, 1.0, 0.2918, 0.2016, 0.1046, 1.0, 0.2918, 0.2016, 0.1046, 1.0, 0.2918, 0.2016, 0.1046, 1.0, 0.2831, 0.1981, 0.0999, 1.0, 0.2831, 0.1981, 0.0999, 1.0, 0.2831, 0.1981, 0.0999, 1.0, 0.3372, 0.2232, 0.1144, 1.0, 0.3372, 0.2232, 0.1144, 1.0, 0.3372, 0.2232, 0.1144, 1.0, 0.1845, 0.1274, 0.06663, 1.0, 0.1845, 0.1274, 0.06663, 1.0, 0.1845, 0.1274, 0.06663, 1.0, 0.314, 0.1946, 0.08866, 1.0, 0.314, 0.1946, 0.08866, 1.0, 0.314, 0.1946, 0.08866, 1.0, 0.314, 0.2122, 0.117, 1.0, 0.314, 0.2122, 0.117, 1.0, 0.314, 0.2122, 0.117, 1.0, 0.3419, 0.227, 0.1144, 1.0, 0.3419, 0.227, 0.1144, 1.0, 0.3419, 0.227, 0.1144, 1.0, 0.3663, 0.2542, 0.147, 1.0, 0.3663, 0.2542, 0.147, 1.0, 0.3663, 0.2542, 0.147, 1.0, 0.305, 0.2016, 0.0999, 1.0, 0.305, 0.2016, 0.0999, 1.0, 0.305, 0.2016, 0.0999, 1.0, 0.2502, 0.1746, 0.09759, 1.0, 0.2502, 0.1746, 0.09759, 1.0, 0.2502, 0.1746, 0.09759, 1.0, 0.2086, 0.1329, 0.0648, 1.0, 0.2086, 0.1329, 0.0648, 1.0, 0.2086, 0.1329, 0.0648, 1.0, 0.2918, 0.1912, 0.09531, 1.0, 0.2918, 0.1912, 0.09531, 1.0, 0.2918, 0.1912, 0.09531, 1.0, 0.15, 0.09306, 0.04374, 1.0, 0.15, 0.09306, 0.04374, 1.0, 0.15, 0.09306, 0.04374, 1.0, 0.2705, 0.1912, 0.1046, 1.0, 0.2705, 0.1912, 0.1046, 1.0, 0.2705, 0.1912, 0.1046, 1.0, 0.2582, 0.1779, 0.09306, 1.0, 0.2582, 0.1779, 0.09306, 1.0, 0.2582, 0.1779, 0.09306, 1.0, 0.1912, 0.1144, 0.04519, 1.0, 0.1912, 0.1144, 0.04519, 1.0, 0.1912, 0.1144, 0.04519, 1.0, 0.2159, 0.1301, 0.04817, 1.0, 0.2159, 0.1301, 0.04817, 1.0, 0.2159, 0.1301, 0.04817, 1.0, 0.2961, 0.1845, 0.09306, 1.0, 0.2961, 0.1845, 0.09306, 1.0, 0.2961, 0.1845, 0.09306, 1.0, 0.2874, 0.1845, 0.09531, 1.0, 0.2874, 0.1845, 0.09531, 1.0, 0.2874, 0.1845, 0.09531, 1.0, 0.2831, 0.1912, 0.1046, 1.0, 0.2831, 0.1912, 0.1046, 1.0, 0.2831, 0.1912, 0.1046, 1.0, 0.4452, 0.3231, 0.2016, 1.0, 0.4452, 0.3231, 0.2016, 1.0, 0.4452, 0.3231, 0.2016, 1.0, 0.2874, 0.2086, 0.1195, 1.0, 0.2874, 0.2086, 0.1195, 1.0, 0.2874, 0.2086, 0.1195, 1.0, 0.227, 0.1356, 0.05613, 1.0, 0.227, 0.1356, 0.05613, 1.0, 0.227, 0.1356, 0.05613, 1.0, 0.2122, 0.147, 0.08022, 1.0, 0.2122, 0.147, 0.08022, 1.0, 0.2122, 0.147, 0.08022, 1.0, 0.2346, 0.1441, 0.06125, 1.0, 0.2346, 0.1441, 0.06125, 1.0, 0.2346, 0.1441, 0.06125, 1.0, 0.2423, 0.159, 0.07421, 1.0, 0.2423, 0.159, 0.07421, 1.0, 0.2423, 0.159, 0.07421, 1.0, 0.3564, 0.2423, 0.1274, 1.0, 0.3564, 0.2423, 0.1274, 1.0, 0.3564, 0.2423, 0.1274, 1.0, 0.2918, 0.1878, 0.08866, 1.0, 0.2918, 0.1878, 0.08866, 1.0, 0.2918, 0.1878, 0.08866, 1.0, 0.3419, 0.2423, 0.1329, 1.0, 0.3419, 0.2423, 0.1329, 1.0, 0.3419, 0.2423, 0.1329, 1.0, 0.3864, 0.2664, 0.1441, 1.0, 0.3864, 0.2664, 0.1441, 1.0, 0.3864, 0.2664, 0.1441, 1.0, 0.1981, 0.1248, 0.05613, 1.0, 0.1981, 0.1248, 0.05613, 1.0, 0.1981, 0.1248, 0.05613, 1.0, 0.15, 0.09306, 0.04231, 1.0, 0.15, 0.09306, 0.04231, 1.0, 0.15, 0.09306, 0.04231, 1.0, 0.1981, 0.117, 0.04971, 1.0, 0.1981, 0.117, 0.04971, 1.0, 0.1981, 0.117, 0.04971, 1.0, 0.2423, 0.1356, 0.05781, 1.0, 0.2423, 0.1356, 0.05781, 1.0, 0.2423, 0.1356, 0.05781, 1.0, 0.2582, 0.1845, 0.09759, 1.0, 0.2582, 0.1845, 0.09759, 1.0, 0.2582, 0.1845, 0.09759, 1.0, 0.2086, 0.147, 0.07227, 1.0, 0.2086, 0.147, 0.07227, 1.0, 0.2086, 0.147, 0.07227, 1.0, 0.2961, 0.2086, 0.1144, 1.0, 0.2961, 0.2086, 0.1144, 1.0, 0.2961, 0.2086, 0.1144, 1.0, 0.314, 0.2195, 0.117, 1.0, 0.314, 0.2195, 0.117, 1.0, 0.314, 0.2195, 0.117, 1.0, 0.1845, 0.117, 0.05613, 1.0, 0.1845, 0.117, 0.05613, 1.0, 0.1845, 0.117, 0.05613, 1.0, 0.3231, 0.2159, 0.1119, 1.0, 0.3231, 0.2159, 0.1119, 1.0, 0.3231, 0.2159, 0.1119, 1.0, 0.2232, 0.1529, 0.08022, 1.0, 0.2232, 0.1529, 0.08022, 1.0, 0.2232, 0.1529, 0.08022, 1.0, 0.1529, 0.0999, 0.04971, 1.0, 0.1529, 0.0999, 0.04971, 1.0, 0.1529, 0.0999, 0.04971, 1.0, 0.4179, 0.3005, 0.1812, 1.0, 0.4179, 0.3005, 0.1812, 1.0, 0.4179, 0.3005, 0.1812, 1.0, 0.3916, 0.2705, 0.1529, 1.0, 0.3916, 0.2705, 0.1529, 1.0, 0.3916, 0.2705, 0.1529, 1.0, 0.1274, 0.07036, 0.02416, 1.0, 0.1274, 0.07036, 0.02416, 1.0, 0.1274, 0.07036, 0.02416, 1.0, 0.1779, 0.1095, 0.04971, 1.0, 0.1779, 0.1095, 0.04971, 1.0, 0.1779, 0.1095, 0.04971, 1.0, 0.3005, 0.1912, 0.09306, 1.0, 0.3005, 0.1912, 0.09306, 1.0, 0.3005, 0.1912, 0.09306, 1.0, 0.2582, 0.15, 0.0648, 1.0, 0.2582, 0.15, 0.0648, 1.0, 0.2582, 0.15, 0.0648, 1.0, 0.2423, 0.1746, 0.09531, 1.0, 0.2423, 0.1746, 0.09531, 1.0, 0.2423, 0.1746, 0.09531, 1.0, 0.305, 0.2159, 0.1248, 1.0, 0.305, 0.2159, 0.1248, 1.0, 0.305, 0.2159, 0.1248, 1.0, 0.159, 0.09084, 0.03434, 1.0, 0.159, 0.09084, 0.03434, 1.0, 0.159, 0.09084, 0.03434, 1.0, 0.2582, 0.1779, 0.1022, 1.0, 0.2582, 0.1779, 0.1022, 1.0, 0.2582, 0.1779, 0.1022, 1.0, 0.1683, 0.1144, 0.05951, 1.0, 0.1683, 0.1144, 0.05951, 1.0, 0.1683, 0.1144, 0.05951, 1.0, 0.1384, 0.09759, 0.05448, 1.0, 0.1384, 0.09759, 0.05448, 1.0, 0.1384, 0.09759, 0.05448, 1.0, 0.2789, 0.1746, 0.07619, 1.0, 0.2789, 0.1746, 0.07619, 1.0, 0.2789, 0.1746, 0.07619, 1.0, 0.2705, 0.1779, 0.07619, 1.0, 0.2705, 0.1779, 0.07619, 1.0, 0.2705, 0.1779, 0.07619, 1.0, 0.227, 0.1413, 0.0648, 1.0, 0.227, 0.1413, 0.0648, 1.0, 0.227, 0.1413, 0.0648, 1.0, 0.1912, 0.1221, 0.05781, 1.0, 0.1912, 0.1221, 0.05781, 1.0, 0.1912, 0.1221, 0.05781, 1.0, 0.2122, 0.1248, 0.05448, 1.0, 0.2122, 0.1248, 0.05448, 1.0, 0.2122, 0.1248, 0.05448, 1.0, 0.227, 0.1441, 0.06125, 1.0, 0.227, 0.1441, 0.06125, 1.0, 0.227, 0.1441, 0.06125, 1.0, 0.4342, 0.3095, 0.1779, 1.0, 0.4342, 0.3095, 0.1779, 1.0, 0.4342, 0.3095, 0.1779, 1.0, 0.3419, 0.2423, 0.1329, 1.0, 0.3419, 0.2423, 0.1329, 1.0, 0.3419, 0.2423, 0.1329, 1.0, 0.4452, 0.314, 0.1714, 1.0, 0.4452, 0.314, 0.1714, 1.0, 0.4452, 0.314, 0.1714, 1.0, 0.3813, 0.2705, 0.147, 1.0, 0.3813, 0.2705, 0.147, 1.0, 0.3813, 0.2705, 0.147, 1.0, 0.2016, 0.1274, 0.06125, 1.0, 0.2016, 0.1274, 0.06125, 1.0, 0.2016, 0.1274, 0.06125, 1.0, 0.2051, 0.1248, 0.05286, 1.0, 0.2051, 0.1248, 0.05286, 1.0, 0.2051, 0.1248, 0.05286, 1.0, 0.2623, 0.1779, 0.0999, 1.0, 0.2623, 0.1779, 0.0999, 1.0, 0.2623, 0.1779, 0.0999, 1.0, 0.2307, 0.1559, 0.08438, 1.0, 0.2307, 0.1559, 0.08438, 1.0, 0.2307, 0.1559, 0.08438, 1.0, 0.2789, 0.1981, 0.1144, 1.0, 0.2789, 0.1981, 0.1144, 1.0, 0.2789, 0.1981, 0.1144, 1.0, 0.3712, 0.2664, 0.1529, 1.0, 0.3712, 0.2664, 0.1529, 1.0, 0.3712, 0.2664, 0.1529, 1.0, 0.2232, 0.1274, 0.04971, 1.0, 0.2232, 0.1274, 0.04971, 1.0, 0.2232, 0.1274, 0.04971, 1.0, 0.1912, 0.1144, 0.05286, 1.0, 0.1912, 0.1144, 0.05286, 1.0, 0.1912, 0.1144, 0.05286, 1.0, 0.2961, 0.1981, 0.1022, 1.0, 0.2961, 0.1981, 0.1022, 1.0, 0.2961, 0.1981, 0.1022, 1.0, 0.2623, 0.162, 0.07619, 1.0, 0.2623, 0.162, 0.07619, 1.0, 0.2623, 0.162, 0.07619, 1.0, 0.2462, 0.1529, 0.07227, 1.0, 0.2462, 0.1529, 0.07227, 1.0, 0.2462, 0.1529, 0.07227, 1.0, 0.2122, 0.1356, 0.06663, 1.0, 0.2122, 0.1356, 0.06663, 1.0, 0.2122, 0.1356, 0.06663, 1.0, 0.1845, 0.1221, 0.06848, 1.0, 0.1845, 0.1221, 0.06848, 1.0, 0.1845, 0.1221, 0.06848, 1.0, 0.15, 0.0999, 0.05286, 1.0, 0.15, 0.0999, 0.05286, 1.0, 0.15, 0.0999, 0.05286, 1.0, 0.1714, 0.09531, 0.0331, 1.0, 0.1714, 0.09531, 0.0331, 1.0, 0.1714, 0.09531, 0.0331, 1.0, 0.2918, 0.1714, 0.07227, 1.0, 0.2918, 0.1714, 0.07227, 1.0, 0.2918, 0.1714, 0.07227, 1.0, 0.1195, 0.08022, 0.04092, 1.0, 0.1195, 0.08022, 0.04092, 1.0, 0.1195, 0.08022, 0.04092, 1.0, 0.117, 0.07619, 0.0356, 1.0, 0.117, 0.07619, 0.0356, 1.0, 0.117, 0.07619, 0.0356, 1.0, 0.3663, 0.2423, 0.1274, 1.0, 0.3663, 0.2423, 0.1274, 1.0, 0.3663, 0.2423, 0.1274, 1.0, 0.3185, 0.2086, 0.1095, 1.0, 0.3185, 0.2086, 0.1095, 1.0, 0.3185, 0.2086, 0.1095, 1.0, 0.1946, 0.1221, 0.05781, 1.0, 0.1946, 0.1221, 0.05781, 1.0, 0.1946, 0.1221, 0.05781, 1.0, 0.1946, 0.1274, 0.06301, 1.0, 0.1946, 0.1274, 0.06301, 1.0, 0.1946, 0.1274, 0.06301, 1.0, 0.2961, 0.1878, 0.09531, 1.0, 0.2961, 0.1878, 0.09531, 1.0, 0.2961, 0.1878, 0.09531, 1.0, 0.2874, 0.1651, 0.07227, 1.0, 0.2874, 0.1651, 0.07227, 1.0, 0.2874, 0.1651, 0.07227, 1.0, 0.2122, 0.1384, 0.06663, 1.0, 0.2122, 0.1384, 0.06663, 1.0, 0.2122, 0.1384, 0.06663, 1.0, 0.1812, 0.1248, 0.07036, 1.0, 0.1812, 0.1248, 0.07036, 1.0, 0.1812, 0.1248, 0.07036, 1.0, 0.1912, 0.1329, 0.07227, 1.0, 0.1912, 0.1329, 0.07227, 1.0, 0.1912, 0.1329, 0.07227, 1.0, 0.2232, 0.1329, 0.05613, 1.0, 0.2232, 0.1329, 0.05613, 1.0, 0.2232, 0.1329, 0.05613, 1.0, 0.1779, 0.117, 0.05781, 1.0, 0.1779, 0.117, 0.05781, 1.0, 0.1779, 0.117, 0.05781, 1.0, 0.2623, 0.1812, 0.09531, 1.0, 0.2623, 0.1812, 0.09531, 1.0, 0.2623, 0.1812, 0.09531, 1.0, 0.2016, 0.117, 0.04817, 1.0, 0.2016, 0.117, 0.04817, 1.0, 0.2016, 0.117, 0.04817, 1.0, 0.2831, 0.1912, 0.1022, 1.0, 0.2831, 0.1912, 0.1022, 1.0, 0.2831, 0.1912, 0.1022, 1.0, 0.3663, 0.2502, 0.1441, 1.0, 0.3663, 0.2502, 0.1441, 1.0, 0.3663, 0.2502, 0.1441, 1.0, 0.162, 0.107, 0.04971, 1.0, 0.162, 0.107, 0.04971, 1.0, 0.162, 0.107, 0.04971, 1.0, 0.2122, 0.1356, 0.06301, 1.0, 0.2122, 0.1356, 0.06301, 1.0, 0.2122, 0.1356, 0.06301, 1.0, 0.1946, 0.1274, 0.06301, 1.0, 0.1946, 0.1274, 0.06301, 1.0, 0.1946, 0.1274, 0.06301, 1.0, 0.1356, 0.08022, 0.0331, 1.0, 0.1356, 0.08022, 0.0331, 1.0, 0.1356, 0.08022, 0.0331, 1.0, 0.2086, 0.1329, 0.0648, 1.0, 0.2086, 0.1329, 0.0648, 1.0, 0.2086, 0.1329, 0.0648, 1.0, 0.2582, 0.159, 0.07227, 1.0, 0.2582, 0.159, 0.07227, 1.0, 0.2582, 0.159, 0.07227, 1.0, 0.2122, 0.1356, 0.06125, 1.0, 0.2122, 0.1356, 0.06125, 1.0, 0.2122, 0.1356, 0.06125, 1.0, 0.1746, 0.1119, 0.05127, 1.0, 0.1746, 0.1119, 0.05127, 1.0, 0.1746, 0.1119, 0.05127, 1.0, 0.162, 0.09759, 0.04231, 1.0, 0.162, 0.09759, 0.04231, 1.0, 0.162, 0.09759, 0.04231, 1.0, 0.2502, 0.1714, 0.09084, 1.0, 0.2502, 0.1714, 0.09084, 1.0, 0.2502, 0.1714, 0.09084, 1.0, 0.3095, 0.227, 0.1356, 1.0, 0.3095, 0.227, 0.1356, 1.0, 0.3095, 0.227, 0.1356, 1.0, 0.2159, 0.1413, 0.07227, 1.0, 0.2159, 0.1413, 0.07227, 1.0, 0.2159, 0.1413, 0.07227, 1.0, 0.2384, 0.1413, 0.06125, 1.0, 0.2384, 0.1413, 0.06125, 1.0, 0.2384, 0.1413, 0.06125, 1.0, 0.1946, 0.1221, 0.05613, 1.0, 0.1946, 0.1221, 0.05613, 1.0, 0.1946, 0.1221, 0.05613, 1.0, 0.2462, 0.162, 0.08228, 1.0, 0.2462, 0.162, 0.08228, 1.0, 0.2462, 0.162, 0.08228, 1.0, 0.2384, 0.1714, 0.0999, 1.0, 0.2384, 0.1714, 0.0999, 1.0, 0.2384, 0.1714, 0.0999, 1.0, 0.1845, 0.117, 0.05448, 1.0, 0.1845, 0.117, 0.05448, 1.0, 0.1845, 0.117, 0.05448, 1.0, 0.1878, 0.1095, 0.04817, 1.0, 0.1878, 0.1095, 0.04817, 1.0, 0.1878, 0.1095, 0.04817, 1.0, 0.1356, 0.08228, 0.0356, 1.0, 0.1356, 0.08228, 0.0356, 1.0, 0.1356, 0.08228, 0.0356, 1.0, 0.1878, 0.1195, 0.05286, 1.0, 0.1878, 0.1195, 0.05286, 1.0, 0.1878, 0.1195, 0.05286, 1.0, 0.1779, 0.1095, 0.04667, 1.0, 0.1779, 0.1095, 0.04667, 1.0, 0.1779, 0.1095, 0.04667, 1.0, 0.1912, 0.1274, 0.06125, 1.0, 0.1912, 0.1274, 0.06125, 1.0, 0.1912, 0.1274, 0.06125, 1.0, 0.2016, 0.1329, 0.06663, 1.0, 0.2016, 0.1329, 0.06663, 1.0, 0.2016, 0.1329, 0.06663, 1.0, 0.1981, 0.1248, 0.05448, 1.0, 0.1981, 0.1248, 0.05448, 1.0, 0.1981, 0.1248, 0.05448, 1.0, 0.2051, 0.1301, 0.06301, 1.0, 0.2051, 0.1301, 0.06301, 1.0, 0.2051, 0.1301, 0.06301, 1.0, 0.1779, 0.1119, 0.05286, 1.0, 0.1779, 0.1119, 0.05286, 1.0, 0.1779, 0.1119, 0.05286, 1.0, 0.1651, 0.1022, 0.04519, 1.0, 0.1651, 0.1022, 0.04519, 1.0, 0.1651, 0.1022, 0.04519, 1.0, 0.2705, 0.1683, 0.08022, 1.0, 0.2705, 0.1683, 0.08022, 1.0, 0.2705, 0.1683, 0.08022, 1.0, 0.3095, 0.1946, 0.09759, 1.0, 0.3095, 0.1946, 0.09759, 1.0, 0.3095, 0.1946, 0.09759, 1.0, 0.1746, 0.117, 0.05951, 1.0, 0.1746, 0.117, 0.05951, 1.0, 0.1746, 0.117, 0.05951, 1.0, 0.2747, 0.1912, 0.1046, 1.0, 0.2747, 0.1912, 0.1046, 1.0, 0.2747, 0.1912, 0.1046, 1.0, 0.2542, 0.1779, 0.0999, 1.0, 0.2542, 0.1779, 0.0999, 1.0, 0.2542, 0.1779, 0.0999, 1.0, 0.2232, 0.1559, 0.0865, 1.0, 0.2232, 0.1559, 0.0865, 1.0, 0.2232, 0.1559, 0.0865, 1.0, 0.1559, 0.09306, 0.04092, 1.0, 0.1559, 0.09306, 0.04092, 1.0, 0.1559, 0.09306, 0.04092, 1.0, 0.1651, 0.1022, 0.04667, 1.0, 0.1651, 0.1022, 0.04667, 1.0, 0.1651, 0.1022, 0.04667, 1.0, 0.2664, 0.1812, 0.09759, 1.0, 0.2664, 0.1812, 0.09759, 1.0, 0.2664, 0.1812, 0.09759, 1.0, 0.3663, 0.2664, 0.1683, 1.0, 0.3663, 0.2664, 0.1683, 1.0, 0.3663, 0.2664, 0.1683, 1.0, 0.1356, 0.08228, 0.03434, 1.0, 0.1356, 0.08228, 0.03434, 1.0, 0.1356, 0.08228, 0.03434, 1.0, 0.1413, 0.0865, 0.03434, 1.0, 0.1413, 0.0865, 0.03434, 1.0, 0.1413, 0.0865, 0.03434, 1.0, 0.2384, 0.159, 0.07819, 1.0, 0.2384, 0.159, 0.07819, 1.0, 0.2384, 0.159, 0.07819, 1.0, 0.3185, 0.2159, 0.1119, 1.0, 0.3185, 0.2159, 0.1119, 1.0, 0.3185, 0.2159, 0.1119, 1.0, 0.2384, 0.1441, 0.0648, 1.0, 0.2384, 0.1441, 0.0648, 1.0, 0.2384, 0.1441, 0.0648, 1.0, 0.2961, 0.1779, 0.08022, 1.0, 0.2961, 0.1779, 0.08022, 1.0, 0.2961, 0.1779, 0.08022, 1.0, 0.2542, 0.1529, 0.07421, 1.0, 0.2542, 0.1529, 0.07421, 1.0, 0.2542, 0.1529, 0.07421, 1.0, 0.2705, 0.1683, 0.08022, 1.0, 0.2705, 0.1683, 0.08022, 1.0, 0.2705, 0.1683, 0.08022, 1.0, 0.2307, 0.1413, 0.0648, 1.0, 0.2307, 0.1413, 0.0648, 1.0, 0.2307, 0.1413, 0.0648, 1.0, 0.1812, 0.1119, 0.05127, 1.0, 0.1812, 0.1119, 0.05127, 1.0, 0.1812, 0.1119, 0.05127, 1.0, 0.2232, 0.15, 0.07227, 1.0, 0.2232, 0.15, 0.07227, 1.0, 0.2232, 0.15, 0.07227, 1.0, 0.2051, 0.1384, 0.06848, 1.0, 0.2051, 0.1384, 0.06848, 1.0, 0.2051, 0.1384, 0.06848, 1.0, 0.1651, 0.107, 0.04971, 1.0, 0.1651, 0.107, 0.04971, 1.0, 0.1651, 0.107, 0.04971, 1.0, 0.15, 0.09306, 0.04092, 1.0, 0.15, 0.09306, 0.04092, 1.0, 0.15, 0.09306, 0.04092, 1.0, 0.1812, 0.1119, 0.04971, 1.0, 0.1812, 0.1119, 0.04971, 1.0, 0.1812, 0.1119, 0.04971, 1.0, 0.2086, 0.1221, 0.04374, 1.0, 0.2086, 0.1221, 0.04374, 1.0, 0.2086, 0.1221, 0.04374, 1.0, 0.2542, 0.159, 0.07619, 1.0, 0.2542, 0.159, 0.07619, 1.0, 0.2542, 0.159, 0.07619, 1.0, 0.2623, 0.162, 0.08022, 1.0, 0.2623, 0.162, 0.08022, 1.0, 0.2623, 0.162, 0.08022, 1.0, 0.1981, 0.1195, 0.05286, 1.0, 0.1981, 0.1195, 0.05286, 1.0, 0.1981, 0.1195, 0.05286, 1.0, 0.1912, 0.117, 0.04971, 1.0, 0.1912, 0.117, 0.04971, 1.0, 0.1912, 0.117, 0.04971, 1.0, 0.2623, 0.1779, 0.09084, 1.0, 0.2623, 0.1779, 0.09084, 1.0, 0.2623, 0.1779, 0.09084, 1.0, 0.2122, 0.1413, 0.07036, 1.0, 0.2122, 0.1413, 0.07036, 1.0, 0.2122, 0.1413, 0.07036, 1.0, 0.1946, 0.1301, 0.06125, 1.0, 0.1946, 0.1301, 0.06125, 1.0, 0.1946, 0.1301, 0.06125, 1.0, 0.2307, 0.1529, 0.07421, 1.0, 0.2307, 0.1529, 0.07421, 1.0, 0.2307, 0.1529, 0.07421, 1.0, 0.2384, 0.162, 0.08022, 1.0, 0.2384, 0.162, 0.08022, 1.0, 0.2384, 0.162, 0.08022, 1.0, 0.305, 0.2195, 0.1221, 1.0, 0.305, 0.2195, 0.1221, 1.0, 0.305, 0.2195, 0.1221, 1.0, 0.2502, 0.159, 0.08438, 1.0, 0.2502, 0.159, 0.08438, 1.0, 0.2502, 0.159, 0.08438, 1.0, 0.1946, 0.1221, 0.05286, 1.0, 0.1946, 0.1221, 0.05286, 1.0, 0.1946, 0.1221, 0.05286, 1.0, 0.2195, 0.1441, 0.06663, 1.0, 0.2195, 0.1441, 0.06663, 1.0, 0.2195, 0.1441, 0.06663, 1.0, 0.2582, 0.1714, 0.0865, 1.0, 0.2582, 0.1714, 0.0865, 1.0, 0.2582, 0.1714, 0.0865, 1.0, 0.2747, 0.1812, 0.09531, 1.0, 0.2747, 0.1812, 0.09531, 1.0, 0.2747, 0.1812, 0.09531, 1.0, 0.2582, 0.1683, 0.08438, 1.0, 0.2582, 0.1683, 0.08438, 1.0, 0.2582, 0.1683, 0.08438, 1.0, 0.3564, 0.2423, 0.1301, 1.0, 0.3564, 0.2423, 0.1301, 1.0, 0.3564, 0.2423, 0.1301, 1.0, 0.2747, 0.1714, 0.08228, 1.0, 0.2747, 0.1714, 0.08228, 1.0, 0.2747, 0.1714, 0.08228, 1.0, 0.305, 0.2195, 0.1195, 1.0, 0.305, 0.2195, 0.1195, 1.0, 0.305, 0.2195, 0.1195, 1.0, 0.2122, 0.1195, 0.04667, 1.0, 0.2122, 0.1195, 0.04667, 1.0, 0.2122, 0.1195, 0.04667, 1.0, 0.3278, 0.1946, 0.09531, 1.0, 0.3278, 0.1946, 0.09531, 1.0, 0.3278, 0.1946, 0.09531, 1.0, 0.3185, 0.2016, 0.107, 1.0, 0.3185, 0.2016, 0.107, 1.0, 0.3185, 0.2016, 0.107, 1.0, 0.2423, 0.1651, 0.0865, 1.0, 0.2423, 0.1651, 0.0865, 1.0, 0.2423, 0.1651, 0.0865, 1.0, 0.2582, 0.1683, 0.08866, 1.0, 0.2582, 0.1683, 0.08866, 1.0, 0.2582, 0.1683, 0.08866, 1.0, 0.227, 0.1384, 0.06663, 1.0, 0.227, 0.1384, 0.06663, 1.0, 0.227, 0.1384, 0.06663, 1.0, 0.2307, 0.1441, 0.0648, 1.0, 0.2307, 0.1441, 0.0648, 1.0, 0.2307, 0.1441, 0.0648, 1.0, 0.2384, 0.162, 0.08228, 1.0, 0.2384, 0.162, 0.08228, 1.0, 0.2384, 0.162, 0.08228, 1.0, 0.227, 0.162, 0.0865, 1.0, 0.227, 0.162, 0.0865, 1.0, 0.227, 0.162, 0.0865, 1.0, 0.2542, 0.1746, 0.08866, 1.0, 0.2542, 0.1746, 0.08866, 1.0, 0.2542, 0.1746, 0.08866, 1.0, 0.3372, 0.2384, 0.1329, 1.0, 0.3372, 0.2384, 0.1329, 1.0, 0.3372, 0.2384, 0.1329, 1.0, 0.3372, 0.227, 0.117, 1.0, 0.3372, 0.227, 0.117, 1.0, 0.3372, 0.227, 0.117, 1.0, 0.2051, 0.1356, 0.06848, 1.0, 0.2051, 0.1356, 0.06848, 1.0, 0.2051, 0.1356, 0.06848, 1.0, 0.1912, 0.117, 0.04374, 1.0, 0.1912, 0.117, 0.04374, 1.0, 0.1912, 0.117, 0.04374, 1.0, 0.2232, 0.1384, 0.06125, 1.0, 0.2232, 0.1384, 0.06125, 1.0, 0.2232, 0.1384, 0.06125, 1.0, 0.227, 0.1384, 0.05286, 1.0, 0.227, 0.1384, 0.05286, 1.0, 0.227, 0.1384, 0.05286, 1.0])
me_untitled.materials.append(mat_pw_woodland)
me_untitled.use_remesh_preserve_volume = False
me_untitled.use_remesh_preserve_attributes = False
me_untitled.use_mirror_vertex_groups = False
me_untitled.update()
me_untitled.normals_split_custom_set([tuple(v) for v in zip(*[iter([1.127e-07, 1.0, -5.786e-08, 1.127e-07, 1.0, -5.786e-08, 1.127e-07, 1.0, -5.786e-08, 0.4881, -0.2442, 0.8379, 0.4881, -0.2442, 0.8379, 0.4881, -0.2442, 0.8379, -1.81e-07, -1.0, -6.575e-08, -1.81e-07, -1.0, -6.575e-08, -1.81e-07, -1.0, -6.575e-08, -0.01668, -0.1616, 0.9867, -0.01668, -0.1616, 0.9867, -0.01668, -0.1616, 0.9867, -1.725e-07, -1.0, -7.196e-08, -1.725e-07, -1.0, -7.196e-08, -1.725e-07, -1.0, -7.196e-08, 0.0, -1.0, 5.543e-09, 0.0, -1.0, 5.543e-09, 0.0, -1.0, 5.543e-09, 1.191e-07, 1.0, -6.027e-08, 1.191e-07, 1.0, -6.027e-08, 1.191e-07, 1.0, -6.027e-08, 1.797e-07, 1.0, 0.0, 1.797e-07, 1.0, 0.0, 1.797e-07, 1.0, 0.0, 1.184e-07, 1.0, -6.121e-08, 1.184e-07, 1.0, -6.121e-08, 1.184e-07, 1.0, -6.121e-08, -2.484e-07, -1.0, 1.46e-07, -2.484e-07, -1.0, 1.46e-07, -2.484e-07, -1.0, 1.46e-07, -1.232e-06, -1.0, 2.021e-05, -1.232e-06, -1.0, 2.021e-05, -1.232e-06, -1.0, 2.021e-05, 5.112e-07, 1.0, -1.894e-07, 5.112e-07, 1.0, -1.894e-07, 5.112e-07, 1.0, -1.894e-07, -2.24e-07, -1.0, -3.928e-08, -2.24e-07, -1.0, -3.928e-08, -2.24e-07, -1.0, -3.928e-08, 1.386e-07, 1.0, 0.0, 1.386e-07, 1.0, 0.0, 1.386e-07, 1.0, 0.0, 2.335e-07, 1.0, -9.613e-09, 2.335e-07, 1.0, -9.613e-09, 2.335e-07, 1.0, -9.613e-09, -2.676e-07, -1.0, -1.028e-07, -2.676e-07, -1.0, -1.028e-07, -2.676e-07, -1.0, -1.028e-07, -2.292e-07, -1.0, -9.78e-08, -2.292e-07, -1.0, -9.78e-08, -2.292e-07, -1.0, -9.78e-08, 1.671e-07, 1.0, 4.811e-08, 1.671e-07, 1.0, 4.811e-08, 1.671e-07, 1.0, 4.811e-08, 9.091e-08, 1.0, 1.308e-07, 9.091e-08, 1.0, 1.308e-07, 9.091e-08, 1.0, 1.308e-07, 1.36e-08, -1.0, -1.757e-07, 1.36e-08, -1.0, -1.757e-07, 1.36e-08, -1.0, -1.757e-07, 0.1438, 0.1287, 0.9812, 0.1438, 0.1287, 0.9812, 0.1438, 0.1287, 0.9812, 1.574e-07, 1.0, -8.732e-08, 1.574e-07, 1.0, -8.732e-08, 1.574e-07, 1.0, -8.732e-08, -1.746e-07, -1.0, -5.112e-08, -1.746e-07, -1.0, -5.112e-08, -1.746e-07, -1.0, -5.112e-08, 0.0, -1.0, 0.0, 0.0, -1.0, 0.0, 0.0, -1.0, 0.0, 0.0, 1.0, -2.297e-09, 0.0, 1.0, -2.297e-09, 0.0, 1.0, -2.297e-09, 1.055e-07, 1.0, 4.784e-08, 1.055e-07, 1.0, 4.784e-08, 1.055e-07, 1.0, 4.784e-08, 1.119e-07, 1.0, 0.0, 1.119e-07, 1.0, 0.0, 1.119e-07, 1.0, 0.0, 1.575e-07, 1.0, 0.0, 1.575e-07, 1.0, 0.0, 1.575e-07, 1.0, 0.0, -0.1879, 0.3975, -0.8982, -0.1879, 0.3975, -0.8982, -0.1879, 0.3975, -0.8982, 1.774e-07, 1.0, -3.231e-08, 1.774e-07, 1.0, -3.231e-08, 1.774e-07, 1.0, -3.231e-08, -2.69e-07, -1.0, -9.739e-08, -2.69e-07, -1.0, -9.739e-08, -2.69e-07, -1.0, -9.739e-08, -1.35e-07, -1.0, -2.282e-07, -1.35e-07, -1.0, -2.282e-07, -1.35e-07, -1.0, -2.282e-07, 1.85e-07, 1.0, -4.151e-08, 1.85e-07, 1.0, -4.151e-08, 1.85e-07, 1.0, -4.151e-08, 2.633e-07, 1.0, 0.0, 2.633e-07, 1.0, 0.0, 2.633e-07, 1.0, 0.0, -2.042e-07, -1.0, -7.996e-08, -2.042e-07, -1.0, -7.996e-08, -2.042e-07, -1.0, -7.996e-08, -5.084e-08, -1.0, 0.0, -5.084e-08, -1.0, 0.0, -5.084e-08, -1.0, 0.0, -0.832, -0.4533, -0.3198, -0.832, -0.4533, -0.3198, -0.832, -0.4533, -0.3198, -8.772e-08, -1.0, 1.316e-07, -8.772e-08, -1.0, 1.316e-07, -8.772e-08, -1.0, 1.316e-07, 1.582e-07, 1.0, 0.0, 1.582e-07, 1.0, 0.0, 1.582e-07, 1.0, 0.0, -1.783e-07, -1.0, -9.824e-08, -1.783e-07, -1.0, -9.824e-08, -1.783e-07, -1.0, -9.824e-08, 0.9725, -0.2251, -0.05945, 0.9725, -0.2251, -0.05945, 0.9725, -0.2251, -0.05945, 0.6749, 0.2981, 0.675, 0.6749, 0.2981, 0.675, 0.6749, 0.2981, 0.675, -0.778, 0.212, -0.5914, -0.778, 0.212, -0.5914, -0.778, 0.212, -0.5914, -0.9439, 0.1828, 0.2751, -0.9439, 0.1828, 0.2751, -0.9439, 0.1828, 0.2751, -0.7278, 0.2815, 0.6254, -0.7278, 0.2815, 0.6254, -0.7278, 0.2815, 0.6254, -0.4758, -0.2384, 0.8466, -0.4758, -0.2384, 0.8466, -0.4758, -0.2384, 0.8466, 0.9776, -0.1865, 0.09724, 0.9776, -0.1865, 0.09724, 0.9776, -0.1865, 0.09724, 0.741, -0.2726, 0.6136, 0.741, -0.2726, 0.6136, 0.741, -0.2726, 0.6136, 0.1443, -0.386, -0.9112, 0.1443, -0.386, -0.9112, 0.1443, -0.386, -0.9112, 0.6906, 0.1695, -0.7031, 0.6906, 0.1695, -0.7031, 0.6906, 0.1695, -0.7031, -0.8935, 0.4448, 0.06277, -0.8935, 0.4448, 0.06277, -0.8935, 0.4448, 0.06277, -0.8545, -0.3785, 0.3557, -0.8545, -0.3785, 0.3557, -0.8545, -0.3785, 0.3557, 0.9828, 0.1843, -0.009372, 0.9828, 0.1843, -0.009372, 0.9828, 0.1843, -0.009372, 0.7335, 0.3955, -0.5528, 0.7335, 0.3955, -0.5528, 0.7335, 0.3955, -0.5528, -2.88e-07, -1.0, 0.0, -2.88e-07, -1.0, 0.0, -2.88e-07, -1.0, 0.0, -0.9701, -0.1987, -0.1392, -0.9701, -0.1987, -0.1392, -0.9701, -0.1987, -0.1392, -0.5296, -0.3863, 0.7552, -0.5296, -0.3863, 0.7552, -0.5296, -0.3863, 0.7552, -0.3404, 0.2156, 0.9152, -0.3404, 0.2156, 0.9152, -0.3404, 0.2156, 0.9152, 0.8445, -0.233, 0.4822, 0.8445, -0.233, 0.4822, 0.8445, -0.233, 0.4822, 1.745e-07, 1.0, 2.631e-08, 1.745e-07, 1.0, 2.631e-08, 1.745e-07, 1.0, 2.631e-08, 0.4773, 0.1816, 0.8598, 0.4773, 0.1816, 0.8598, 0.4773, 0.1816, 0.8598, 0.07119, 0.08558, 0.9938, 0.07119, 0.08558, 0.9938, 0.07119, 0.08558, 0.9938, -0.4766, -0.3137, -0.8213, -0.4766, -0.3137, -0.8213, -0.4766, -0.3137, -0.8213, -0.7333, 0.3374, -0.5903, -0.7333, 0.3374, -0.5903, -0.7333, 0.3374, -0.5903, -0.2822, 0.1027, -0.9539, -0.2822, 0.1027, -0.9539, -0.2822, 0.1027, -0.9539, -0.7309, -0.1542, -0.6649, -0.7309, -0.1542, -0.6649, -0.7309, -0.1542, -0.6649, 0.9603, 0.1757, -0.2167, 0.9603, 0.1757, -0.2167, 0.9603, 0.1757, -0.2167, 0.7566, -0.2656, -0.5974, 0.7566, -0.2656, -0.5974, 0.7566, -0.2656, -0.5974, 0.7275, 0.08951, -0.6802, 0.7275, 0.08951, -0.6802, 0.7275, 0.08951, -0.6802, 0.3364, -0.09147, -0.9373, 0.3364, -0.09147, -0.9373, 0.3364, -0.09147, -0.9373, 0.2635, 0.1876, -0.9462, 0.2635, 0.1876, -0.9462, 0.2635, 0.1876, -0.9462, -0.2085, -0.1946, -0.9585, -0.2085, -0.1946, -0.9585, -0.2085, -0.1946, -0.9585, -0.7233, 0.1964, 0.662, -0.7233, 0.1964, 0.662, -0.7233, 0.1964, 0.662, -0.9163, -0.1216, 0.3816, -0.9163, -0.1216, 0.3816, -0.9163, -0.1216, 0.3816, 1.758e-07, 1.0, -2.546e-08, 1.758e-07, 1.0, -2.546e-08, 1.758e-07, 1.0, -2.546e-08, 0.04301, -0.1566, 0.9867, 0.04301, -0.1566, 0.9867, 0.04301, -0.1566, 0.9867, 0.4108, -0.05502, 0.9101, 0.4108, -0.05502, 0.9101, 0.4108, -0.05502, 0.9101, -2.469e-07, -1.0, -2.62e-07, -2.469e-07, -1.0, -2.62e-07, -2.469e-07, -1.0, -2.62e-07, 0.9063, -0.1502, -0.3951, 0.9063, -0.1502, -0.3951, 0.9063, -0.1502, -0.3951, -1.816e-07, -1.0, 1.769e-08, -1.816e-07, -1.0, 1.769e-08, -1.816e-07, -1.0, 1.769e-08, 0.8399, 0.2929, 0.4569, 0.8399, 0.2929, 0.4569, 0.8399, 0.2929, 0.4569, 2.073e-07, 1.0, 5.737e-08, 2.073e-07, 1.0, 5.737e-08, 2.073e-07, 1.0, 5.737e-08, -0.9625, -0.2286, -0.1458, -0.9625, -0.2286, -0.1458, -0.9625, -0.2286, -0.1458, 2.257e-07, 1.0, -3.99e-08, 2.257e-07, 1.0, -3.99e-08, 2.257e-07, 1.0, -3.99e-08, -0.3454, 0.1412, 0.9278, -0.3454, 0.1412, 0.9278, -0.3454, 0.1412, 0.9278, -2.361e-07, -1.0, 1.384e-07, -2.361e-07, -1.0, 1.384e-07, -2.361e-07, -1.0, 1.384e-07, 0.9452, 0.2196, 0.2416, 0.9452, 0.2196, 0.2416, 0.9452, 0.2196, 0.2416, -7.556e-09, -1.0, 1.136e-07, -7.556e-09, -1.0, 1.136e-07, -7.556e-09, -1.0, 1.136e-07, -1.917e-07, -1.0, -1.462e-07, -1.917e-07, -1.0, -1.462e-07, -1.917e-07, -1.0, -1.462e-07, 0.3336, 0.1041, -0.937, 0.3336, 0.1041, -0.937, 0.3336, 0.1041, -0.937, 1.044e-07, -1.0, -6.924e-08, 1.044e-07, -1.0, -6.924e-08, 1.044e-07, -1.0, -6.924e-08, 1.356e-07, 1.0, 8.603e-08, 1.356e-07, 1.0, 8.603e-08, 1.356e-07, 1.0, 8.603e-08, 1.621e-07, 1.0, -6.386e-08, 1.621e-07, 1.0, -6.386e-08, 1.621e-07, 1.0, -6.386e-08, -8.253e-08, 1.0, 0.0, -8.253e-08, 1.0, 0.0, -8.253e-08, 1.0, 0.0, 0.0, -1.0, -2.885e-08, 0.0, -1.0, -2.885e-08, 0.0, -1.0, -2.885e-08, -4.221e-08, -1.0, 1.12e-07, -4.221e-08, -1.0, 1.12e-07, -4.221e-08, -1.0, 1.12e-07, 1.558e-07, 1.0, -1.522e-07, 1.558e-07, 1.0, -1.522e-07, 1.558e-07, 1.0, -1.522e-07, 1.459e-07, 1.0, 0.0, 1.459e-07, 1.0, 0.0, 1.459e-07, 1.0, 0.0, 1.385e-07, 1.0, 8.247e-08, 1.385e-07, 1.0, 8.247e-08, 1.385e-07, 1.0, 8.247e-08, -6.688e-08, -1.0, 0.0, -6.688e-08, -1.0, 0.0, -6.688e-08, -1.0, 0.0, -5.523e-07, -1.0, 2.456e-07, -5.523e-07, -1.0, 2.456e-07, -5.523e-07, -1.0, 2.456e-07, 0.0, -1.0, 0.0, 0.0, -1.0, 0.0, 0.0, -1.0, 0.0, -0.968, -0.08679, 0.2353, -0.968, -0.08679, 0.2353, -0.968, -0.08679, 0.2353, 0.705, 0.1722, -0.688, 0.705, 0.1722, -0.688, 0.705, 0.1722, -0.688, 1.791e-07, 1.0, 0.0, 1.791e-07, 1.0, 0.0, 1.791e-07, 1.0, 0.0, -2.485e-07, -1.0, -3.725e-08, -2.485e-07, -1.0, -3.725e-08, -2.485e-07, -1.0, -3.725e-08, 0.9474, -0.2039, 0.2467, 0.9474, -0.2039, 0.2467, 0.9474, -0.2039, 0.2467, -0.8845, 0.07184, 0.4609, -0.8845, 0.07184, 0.4609, -0.8845, 0.07184, 0.4609, 0.03759, 0.1033, 0.9939, 0.03759, 0.1033, 0.9939, 0.03759, 0.1033, 0.9939, -0.7297, 0.1689, 0.6626, -0.7297, 0.1689, 0.6626, -0.7297, 0.1689, 0.6626, -1.201e-07, -1.0, -3.134e-07, -1.201e-07, -1.0, -3.134e-07, -1.201e-07, -1.0, -3.134e-07, 1.394e-07, 1.0, 3.289e-08, 1.394e-07, 1.0, 3.289e-08, 1.394e-07, 1.0, 3.289e-08, 0.5742, 0.2001, 0.7939, 0.5742, 0.2001, 0.7939, 0.5742, 0.2001, 0.7939, -3.106e-07, -1.0, -1.435e-07, -3.106e-07, -1.0, -1.435e-07, -3.106e-07, -1.0, -1.435e-07, -0.9662, -0.2578, -0.0006933, -0.9662, -0.2578, -0.0006933, -0.9662, -0.2578, -0.0006933, -0.703, 0.05691, -0.7089, -0.703, 0.05691, -0.7089, -0.703, 0.05691, -0.7089, 1.764e-07, 1.0, -2.423e-07, 1.764e-07, 1.0, -2.423e-07, 1.764e-07, 1.0, -2.423e-07, -0.06901, -0.2093, -0.9754, -0.06901, -0.2093, -0.9754, -0.06901, -0.2093, -0.9754, 0.9494, -0.3013, 0.08924, 0.9494, -0.3013, 0.08924, 0.9494, -0.3013, 0.08924, 0.9206, 0.2514, -0.2986, 0.9206, 0.2514, -0.2986, 0.9206, 0.2514, -0.2986, -2.858e-07, -1.0, -6.045e-09, -2.858e-07, -1.0, -6.045e-09, -2.858e-07, -1.0, -6.045e-09, 0.5432, -0.08345, 0.8355, 0.5432, -0.08345, 0.8355, 0.5432, -0.08345, 0.8355, 0.6132, -0.2517, -0.7488, 0.6132, -0.2517, -0.7488, 0.6132, -0.2517, -0.7488, 0.06234, 0.2718, -0.9603, 0.06234, 0.2718, -0.9603, 0.06234, 0.2718, -0.9603, -0.6083, -0.1214, -0.7844, -0.6083, -0.1214, -0.7844, -0.6083, -0.1214, -0.7844, 0.1011, 0.1932, -0.9759, 0.1011, 0.1932, -0.9759, 0.1011, 0.1932, -0.9759, 0.9288, 0.01662, 0.3702, 0.9288, 0.01662, 0.3702, 0.9288, 0.01662, 0.3702, 0.6371, 0.05394, 0.7689, 0.6371, 0.05394, 0.7689, 0.6371, 0.05394, 0.7689, -1.556e-07, -1.0, 2.086e-07, -1.556e-07, -1.0, 2.086e-07, -1.556e-07, -1.0, 2.086e-07, -0.5694, -0.1664, 0.8051, -0.5694, -0.1664, 0.8051, -0.5694, -0.1664, 0.8051, -0.9877, 0.009516, -0.1563, -0.9877, 0.009516, -0.1563, -0.9877, 0.009516, -0.1563, 2.927e-07, 1.0, 0.0, 2.927e-07, 1.0, 0.0, 2.927e-07, 1.0, 0.0, -0.5503, 0.1012, -0.8288, -0.5503, 0.1012, -0.8288, -0.5503, 0.1012, -0.8288, 0.0, -1.0, 0.0, 0.0, -1.0, 0.0, 0.0, -1.0, 0.0, 0.03958, 0.1063, 0.9936, 0.03958, 0.1063, 0.9936, 0.03958, 0.1063, 0.9936, 1.47e-07, 1.0, 4.452e-08, 1.47e-07, 1.0, 4.452e-08, 1.47e-07, 1.0, 4.452e-08, 1.565e-07, 1.0, 0.0, 1.565e-07, 1.0, 0.0, 1.565e-07, 1.0, 0.0, -0.05647, -0.09304, 0.9941, -0.05647, -0.09304, 0.9941, -0.05647, -0.09304, 0.9941, 0.5486, 0.8342, 0.05592, 0.5486, 0.8342, 0.05592, 0.5486, 0.8342, 0.05592, -0.9952, -0.07468, 0.06288, -0.9952, -0.07468, 0.06288, -0.9952, -0.07468, 0.06288, 0.7184, -0.264, -0.6436, 0.7184, -0.264, -0.6436, 0.7184, -0.264, -0.6436, -0.2244, 0.9235, 0.3111, -0.2244, 0.9235, 0.3111, -0.2244, 0.9235, 0.3111, -0.7319, 0.07478, 0.6773, -0.7319, 0.07478, 0.6773, -0.7319, 0.07478, 0.6773, 0.3958, -0.8355, -0.3813, 0.3958, -0.8355, -0.3813, 0.3958, -0.8355, -0.3813, -0.7471, 0.07469, 0.6605, -0.7471, 0.07469, 0.6605, -0.7471, 0.07469, 0.6605, 0.3506, -0.8343, -0.4254, 0.3506, -0.8343, -0.4254, 0.3506, -0.8343, -0.4254, -0.06288, -0.9696, -0.2365, -0.06288, -0.9696, -0.2365, -0.06288, -0.9696, -0.2365, -0.05592, 0.7795, -0.6238, -0.05592, 0.7795, -0.6238, -0.05592, 0.7795, -0.6238, -0.2354, -0.9389, -0.2513, -0.2354, -0.9389, -0.2513, -0.2354, -0.9389, -0.2513, -0.2594, 0.9201, -0.2937, -0.2594, 0.9201, -0.2937, -0.2594, 0.9201, -0.2937, -0.3709, -0.8647, -0.3387, -0.3709, -0.8647, -0.3387, -0.3709, -0.8647, -0.3387, -0.1559, 0.9793, -0.1295, -0.1559, 0.9793, -0.1295, -0.1559, 0.9793, -0.1295, 0.1946, 0.9767, 0.08998, 0.1946, 0.9767, 0.08998, 0.1946, 0.9767, 0.08998, 0.3954, -0.8635, 0.3132, 0.3954, -0.8635, 0.3132, 0.3954, -0.8635, 0.3132, -0.2023, -0.9703, -0.1325, -0.2023, -0.9703, -0.1325, -0.2023, -0.9703, -0.1325, -0.4786, 0.7797, -0.4038, -0.4786, 0.7797, -0.4038, -0.4786, 0.7797, -0.4038, 0.05592, -0.8342, 0.5486, 0.05592, -0.8342, 0.5486, 0.05592, -0.8342, 0.5486, 0.06288, 0.07468, -0.9952, 0.06288, 0.07468, -0.9952, 0.06288, 0.07468, -0.9952, 0.7859, 0.6169, 0.04131, 0.7859, 0.6169, 0.04131, 0.7859, 0.6169, 0.04131, -0.996, 0.0876, 0.01567, -0.996, 0.0876, 0.01567, -0.996, 0.0876, 0.01567, -0.2365, 0.9696, -0.06288, -0.2365, 0.9696, -0.06288, -0.2365, 0.9696, -0.06288, -0.6238, -0.7795, -0.05592, -0.6238, -0.7795, -0.05592, -0.6238, -0.7795, -0.05592, 0.1947, 0.9708, -0.1402, 0.1947, 0.9708, -0.1402, 0.1947, 0.9708, -0.1402, 0.4345, -0.7807, -0.449, 0.4345, -0.7807, -0.449, 0.4345, -0.7807, -0.449, 0.5492, -0.835, -0.0343, 0.5492, -0.835, -0.0343, 0.5492, -0.835, -0.0343, -0.997, 0.07482, 0.01857, -0.997, 0.07482, 0.01857, -0.997, 0.07482, 0.01857, 0.0209, 0.9713, -0.2369, 0.0209, 0.9713, -0.2369, 0.0209, 0.9713, -0.2369, 0.01713, -0.7807, -0.6247, 0.01713, -0.7807, -0.6247, 0.01713, -0.7807, -0.6247, -0.01713, 0.9988, -0.04656, -0.01713, 0.9988, -0.04656, -0.01713, 0.9988, -0.04656, -0.0209, -0.6465, -0.7626, -0.0209, -0.6465, -0.7626, -0.0209, -0.6465, -0.7626, 0.5121, -0.8577, 0.0459, 0.5121, -0.8577, 0.0459, 0.5121, -0.8577, 0.0459, 0.3258, 0.8575, -0.3982, 0.3258, 0.8575, -0.3982, 0.3258, 0.8575, -0.3982, -0.7071, 0.0, -0.7071, -0.7071, 0.0, -0.7071, -0.7071, 0.0, -0.7071, 0.3517, 0.8585, -0.3731, 0.3517, 0.8585, -0.3731, 0.3517, 0.8585, -0.3731, 0.0459, 0.8577, 0.5121, 0.0459, 0.8577, 0.5121, 0.0459, 0.8577, 0.5121, -0.4286, -0.7519, 0.501, -0.4286, -0.7519, 0.501, -0.4286, -0.7519, 0.501, 0.6499, 0.2219, 0.727, 0.6499, 0.2219, 0.727, 0.6499, 0.2219, 0.727, -0.6786, -0.2222, 0.7001, -0.6786, -0.2222, 0.7001, -0.6786, -0.2222, 0.7001, 0.5125, 0.8584, -0.02304, 0.5125, 0.8584, -0.02304, 0.5125, 0.8584, -0.02304, 0.974, -0.222, -0.0459, 0.974, -0.222, -0.0459, 0.974, -0.222, -0.0459, -0.0459, 0.222, 0.974, -0.0459, 0.222, 0.974, -0.0459, 0.222, 0.974, 0.01544, -0.2222, 0.9749, 0.01544, -0.2222, 0.9749, 0.01544, -0.2222, 0.9749, -0.01544, -0.3933, 0.9193, -0.01544, -0.3933, 0.9193, -0.01544, -0.3933, 0.9193, 0.4099, -0.9121, -0.00697, 0.4099, -0.9121, -0.00697, 0.4099, -0.9121, -0.00697, 0.7126, -0.108, 0.6932, 0.7126, -0.108, 0.6932, 0.7126, -0.108, 0.6932, -0.6533, -0.2596, -0.7112, -0.6533, -0.2596, -0.7112, -0.6533, -0.2596, -0.7112, 0.6768, -0.2598, 0.6888, 0.6768, -0.2598, 0.6888, 0.6768, -0.2598, 0.6888])] * 3)])

# ---- objects
ob_prop_wheel = bpy.data.objects.new('Prop-Wheel', me_untitled)

# ---- transforms, parenting, visibility, modifiers, constraints
ob_prop_wheel.location = (0.0, 0.0, 0.0)
ob_prop_wheel.color = (0.8, 0.8, 0.8, 1.0)
ob_prop_wheel.lineart.crease_threshold = 0.0

# ---- collection membership
col_collection_11.objects.link(ob_prop_wheel)

# ---- scene / render settings (as saved in the file)
scene.frame_start = 1; scene.frame_end = 250; scene.frame_set(1)
scene.render.engine = 'BLENDER_EEVEE_NEXT'
scene.render.resolution_percentage = 50
scene.render.fps = 30
scene.render.dither_intensity = 0.0
scene.cycles.use_denoising = False
scene.cycles.samples = 10
scene.cycles.sampling_pattern = 'TABULATED_SOBOL'
scene.cycles.light_sampling_threshold = 0.0
scene.cycles.use_adaptive_sampling = False
scene.cycles.use_light_tree = False
scene.cycles.blur_glossy = 0.0
scene.cycles.pixel_filter_type = 'GAUSSIAN'
scene.cycles.sample_clamp_indirect = 0.0
scene.view_settings.view_transform = 'Standard'
bpy.context.view_layer.update()

# ---- added for rendering (the .blend has no active camera and no usable light): camera, sun
cam_auto = bpy.data.cameras.new('AutoCamera')
cam_auto.lens = 50.0
cam_auto.sensor_width = 36.0
cam_auto.clip_end = 1000.0
ob_auto_camera = bpy.data.objects.new('AutoCamera', cam_auto)
scene.collection.objects.link(ob_auto_camera)
ob_auto_camera.location = (0.870656, -1.04225, 0.695854)
ob_auto_camera.rotation_euler = (1.09748, -7.21219e-08, 0.694738)
scene.camera = ob_auto_camera
light_auto_sun = bpy.data.lights.new('AutoSun', 'SUN')
light_auto_sun.energy = 3.0
light_auto_sun.angle = 0.0523599
ob_auto_sun = bpy.data.objects.new('AutoSun', light_auto_sun)
scene.collection.objects.link(ob_auto_sun)
ob_auto_sun.rotation_euler = (0.872665, 0.174533, 0.523599)
bpy.context.view_layer.update()
